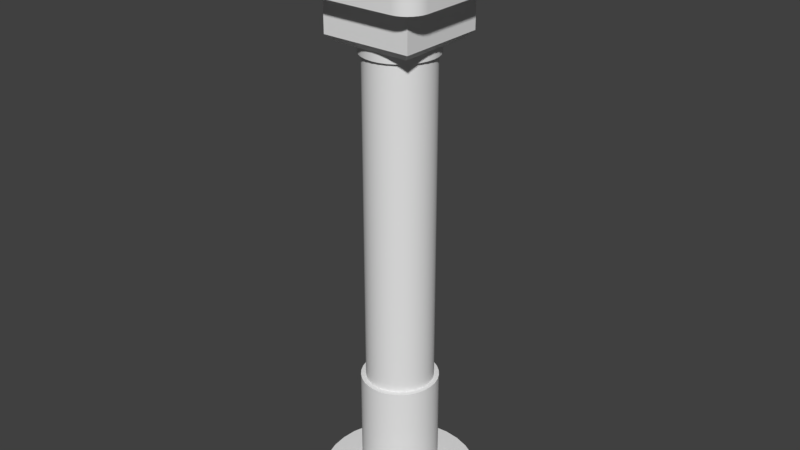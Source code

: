 # Source: Standing_Button.blend  (saved by Blender 2.78.0; exported with 4.5.12 LTS)
import bpy
from mathutils import Matrix  # noqa: F401  (used for matrix-valued properties, if any)

bpy.ops.wm.read_factory_settings(use_empty=True)
scene = bpy.context.scene
scene.name = 'Scene'

# ---- collections
col_collection_1 = bpy.data.collections.new('Collection 1'); scene.collection.children.link(col_collection_1)

# ---- materials (node trees are filled in below, after node groups)
mat_black_metal = bpy.data.materials.new('Black Metal')
mat_black_metal.alpha_threshold = 0.0
mat_black_metal.roughness = 0.5
mat_red_button = bpy.data.materials.new('Red Button')
mat_red_button.alpha_threshold = 0.0
mat_red_button.roughness = 0.5
mat_metal_2 = bpy.data.materials.new('metal 2')
mat_metal_2.alpha_threshold = 0.0
mat_metal_2.roughness = 0.5

# ---- node groups
ng_auto_smooth = bpy.data.node_groups.new('Auto Smooth', 'GeometryNodeTree')
_s = ng_auto_smooth.interface.new_socket(name='Geometry', in_out='OUTPUT', socket_type='NodeSocketGeometry')
_s = ng_auto_smooth.interface.new_socket(name='Geometry', in_out='INPUT', socket_type='NodeSocketGeometry')
_s = ng_auto_smooth.interface.new_socket(name='Angle', in_out='INPUT', socket_type='NodeSocketFloat')
_s.subtype = 'ANGLE'
_s.min_value = 0.0
_s.max_value = 3.142
ng_auto_smooth.is_modifier = True
_N = ng_auto_smooth.nodes; _L = ng_auto_smooth.links
n0 = _N.new('NodeGroupOutput'); n0.name = 'Group Output'; n0.location = (480, -100)
n1 = _N.new('NodeGroupInput'); n1.name = 'Group Input'; n1.location = (-420, -300)
n2 = _N.new('NodeGroupInput'); n2.name = 'Group Input.001'; n2.location = (-60, -100)
n3 = _N.new('GeometryNodeSetShadeSmooth'); n3.name = 'Set Shade Smooth'; n3.location = (120, -100)
n3.domain = 'EDGE'
n4 = _N.new('GeometryNodeSetShadeSmooth'); n4.name = 'Set Shade Smooth.001'; n4.location = (300, -100)
n5 = _N.new('GeometryNodeInputMeshEdgeAngle'); n5.name = 'Edge Angle'; n5.location = (-420, -220)
n6 = _N.new('GeometryNodeInputEdgeSmooth'); n6.name = 'Is Edge Smooth'; n6.location = (-60, -160)
n7 = _N.new('GeometryNodeInputShadeSmooth'); n7.name = 'Is Face Smooth'; n7.location = (-240, -340)
n8 = _N.new('FunctionNodeBooleanMath'); n8.name = 'Boolean Math'; n8.location = (-60, -220)
n9 = _N.new('FunctionNodeCompare'); n9.name = 'Compare'; n9.location = (-240, -180)
n9.operation = 'LESS_EQUAL'
_L.new(n5.outputs[0], n9.inputs[0])
_L.new(n4.outputs[0], n0.inputs[0])
_L.new(n1.outputs[1], n9.inputs[1])
_L.new(n9.outputs[0], n8.inputs[0])
_L.new(n7.outputs[0], n8.inputs[1])
_L.new(n2.outputs[0], n3.inputs[0])
_L.new(n6.outputs[0], n3.inputs[1])
_L.new(n3.outputs[0], n4.inputs[0])
_L.new(n8.outputs[0], n3.inputs[2])
n0.is_active_output = True

# ---- material node trees
mat_black_metal.use_nodes = True; mat_black_metal.node_tree.nodes.clear()
_N = mat_black_metal.node_tree.nodes; _L = mat_black_metal.node_tree.links
n0 = _N.new('ShaderNodeOutputMaterial'); n0.name = 'Material Output'; n0.location = (300, 300)
n1 = _N.new('ShaderNodeBsdfDiffuse'); n1.name = 'Diffuse BSDF'; n1.location = (10, 300)
n1.inputs[0].default_value = (0.07324, 0.07324, 0.07324, 1.0)
_L.new(n1.outputs[0], n0.inputs[0])
n0.is_active_output = True
mat_red_button.use_nodes = True; mat_red_button.node_tree.nodes.clear()
_N = mat_red_button.node_tree.nodes; _L = mat_red_button.node_tree.links
n0 = _N.new('ShaderNodeOutputMaterial'); n0.name = 'Material Output'; n0.location = (300, 300)
n1 = _N.new('ShaderNodeBsdfDiffuse'); n1.name = 'Diffuse BSDF'; n1.location = (10, 300)
n1.inputs[0].default_value = (0.8, 0.01848, 0.01848, 1.0)
_L.new(n1.outputs[0], n0.inputs[0])
n0.is_active_output = True
mat_metal_2.use_nodes = True; mat_metal_2.node_tree.nodes.clear()
_N = mat_metal_2.node_tree.nodes; _L = mat_metal_2.node_tree.links
n0 = _N.new('ShaderNodeOutputMaterial'); n0.name = 'Material Output'; n0.location = (300, 300)
n1 = _N.new('ShaderNodeBsdfDiffuse'); n1.name = 'Diffuse BSDF'; n1.location = (10, 300)
_L.new(n1.outputs[0], n0.inputs[0])
n0.is_active_output = True

# ---- world
world_world = bpy.data.worlds.new('World'); scene.world = world_world
world_world.color = (0.05088, 0.05088, 0.05088)
world_world.use_sun_shadow = False
world_world.sun_shadow_jitter_overblur = 0.0
world_world.cycles.sampling_method = 'MANUAL'

# ---- meshes
me_cylinder_001 = bpy.data.meshes.new('Cylinder.001')
me_cylinder_001.from_pydata([(0.0, 0.2942, -0.03321), (0.0, 0.2942, 0.03321), (0.05739, 0.2885, -0.03321), (0.05739, 0.2885, 0.03321), (0.1126, 0.2718, -0.03321), (0.1126, 0.2718, 0.03321), (0.1634, 0.2446, -0.03321), (0.1634, 0.2446, 0.03321), (0.208, 0.208, -0.03321), (0.208, 0.208, 0.03321), (0.2446, 0.1634, -0.03321), (0.2446, 0.1634, 0.03321), (0.2718, 0.1126, -0.03321), (0.2718, 0.1126, 0.03321), (0.2885, 0.05739, -0.03321), (0.2885, 0.05739, 0.03321), (0.2942, 2.221e-08, -0.03321), (0.2942, 2.221e-08, 0.03321), (0.2885, -0.05739, -0.03321), (0.2885, -0.05739, 0.03321), (0.2718, -0.1126, -0.03321), (0.2718, -0.1126, 0.03321), (0.2446, -0.1634, -0.03321), (0.2446, -0.1634, 0.03321), (0.208, -0.208, -0.03321), (0.208, -0.208, 0.03321), (0.1634, -0.2446, -0.03321), (0.1634, -0.2446, 0.03321), (0.1126, -0.2718, -0.03321), (0.1126, -0.2718, 0.03321), (0.05739, -0.2885, -0.03321), (0.05739, -0.2885, 0.03321), (-9.586e-08, -0.2942, -0.03321), (-9.586e-08, -0.2942, 0.03321), (-0.0574, -0.2885, -0.03321), (-0.0574, -0.2885, 0.03321), (-0.1126, -0.2718, -0.03321), (-0.1126, -0.2718, 0.03321), (-0.1634, -0.2446, -0.03321), (-0.1634, -0.2446, 0.03321), (-0.208, -0.208, -0.03321), (-0.208, -0.208, 0.03321), (-0.2446, -0.1634, -0.03321), (-0.2446, -0.1634, 0.03321), (-0.2718, -0.1126, -0.03321), (-0.2718, -0.1126, 0.03321), (-0.2885, -0.05739, -0.03321), (-0.2885, -0.05739, 0.03321), (-0.2942, 2.841e-07, -0.03321), (-0.2942, 2.841e-07, 0.03321), (-0.2885, 0.0574, -0.03321), (-0.2885, 0.0574, 0.03321), (-0.2718, 0.1126, -0.03321), (-0.2718, 0.1126, 0.03321), (-0.2446, 0.1634, -0.03321), (-0.2446, 0.1634, 0.03321), (-0.208, 0.208, -0.03321), (-0.208, 0.208, 0.03321), (-0.1634, 0.2446, -0.03321), (-0.1634, 0.2446, 0.03321), (-0.1126, 0.2718, -0.03321), (-0.1126, 0.2718, 0.03321), (-0.05739, 0.2885, -0.03321), (-0.05739, 0.2885, 0.03321), (0.04847, 0.2437, 0.03321), (5.485e-09, 0.2485, 0.03321), (0.09508, 0.2295, 0.03321), (0.138, 0.2066, 0.03321), (0.1757, 0.1757, 0.03321), (0.2066, 0.138, 0.03321), (0.2295, 0.09508, 0.03321), (0.2437, 0.04847, 0.03321), (0.2485, 3.112e-08, 0.03321), (0.2437, -0.04847, 0.03321), (0.2295, -0.09508, 0.03321), (0.2066, -0.138, 0.03321), (0.1757, -0.1757, 0.03321), (0.138, -0.2066, 0.03321), (0.09508, -0.2295, 0.03321), (0.04847, -0.2437, 0.03321), (-7.547e-08, -0.2485, 0.03321), (-0.04847, -0.2437, 0.03321), (-0.09508, -0.2295, 0.03321), (-0.138, -0.2066, 0.03321), (-0.1757, -0.1757, 0.03321), (-0.2066, -0.138, 0.03321), (-0.2295, -0.09508, 0.03321), (-0.2437, -0.04847, 0.03321), (-0.2485, 2.523e-07, 0.03321), (-0.2437, 0.04847, 0.03321), (-0.2295, 0.09508, 0.03321), (-0.2066, 0.138, 0.03321), (-0.1757, 0.1757, 0.03321), (-0.138, 0.2066, 0.03321), (-0.09508, 0.2295, 0.03321), (-0.04847, 0.2437, 0.03321), (0.04602, 0.2314, 0.07215), (6.961e-09, 0.2359, 0.07215), (0.09027, 0.2179, 0.07215), (0.1311, 0.1961, 0.07215), (0.1668, 0.1668, 0.07215), (0.1961, 0.1311, 0.07215), (0.2179, 0.09027, 0.07215), (0.2314, 0.04602, 0.07215), (0.2359, 3.395e-08, 0.07215), (0.2314, -0.04602, 0.07215), (0.2179, -0.09027, 0.07215), (0.1961, -0.1311, 0.07215), (0.1668, -0.1668, 0.07215), (0.1311, -0.1961, 0.07215), (0.09027, -0.2179, 0.07215), (0.04602, -0.2314, 0.07215), (-6.99e-08, -0.2359, 0.07215), (-0.04602, -0.2314, 0.07215), (-0.09027, -0.2179, 0.07215), (-0.1311, -0.1961, 0.07215), (-0.1668, -0.1668, 0.07215), (-0.1961, -0.1311, 0.07215), (-0.2179, -0.09027, 0.07215), (-0.2314, -0.04602, 0.07215), (-0.2359, 2.439e-07, 0.07215), (-0.2314, 0.04602, 0.07215), (-0.2179, 0.09027, 0.07215), (-0.1961, 0.1311, 0.07215), (-0.1668, 0.1668, 0.07215), (-0.1311, 0.1961, 0.07215), (-0.09027, 0.2179, 0.07215), (-0.04602, 0.2314, 0.07215), (0.03995, 0.2008, 0.07215), (1.014e-08, 0.2048, 0.07215), (0.07837, 0.1892, 0.07215), (0.1138, 0.1703, 0.07215), (0.1448, 0.1448, 0.07215), (0.1703, 0.1138, 0.07215), (0.1892, 0.07837, 0.07215), (0.2008, 0.03995, 0.07215), (0.2048, 4.038e-08, 0.07215), (0.2008, -0.03995, 0.07215), (0.1892, -0.07837, 0.07215), (0.1703, -0.1138, 0.07215), (0.1448, -0.1448, 0.07215), (0.1138, -0.1703, 0.07215), (0.07837, -0.1892, 0.07215), (0.03995, -0.2008, 0.07215), (-5.658e-08, -0.2048, 0.07215), (-0.03995, -0.2008, 0.07215), (-0.07837, -0.1892, 0.07215), (-0.1138, -0.1703, 0.07215), (-0.1448, -0.1448, 0.07215), (-0.1703, -0.1138, 0.07215), (-0.1892, -0.07837, 0.07215), (-0.2008, -0.03995, 0.07215), (-0.2048, 2.227e-07, 0.07215), (-0.2008, 0.03995, 0.07215), (-0.1892, 0.07837, 0.07215), (-0.1703, 0.1138, 0.07215), (-0.1448, 0.1448, 0.07215), (-0.1138, 0.1703, 0.07215), (-0.07837, 0.1892, 0.07215), (-0.03995, 0.2008, 0.07215), (0.03995, 0.2008, 0.202), (1.014e-08, 0.2048, 0.202), (0.07837, 0.1892, 0.202), (0.1138, 0.1703, 0.202), (0.1448, 0.1448, 0.202), (0.1703, 0.1138, 0.202), (0.1892, 0.07837, 0.202), (0.2008, 0.03995, 0.202), (0.2048, 4.038e-08, 0.202), (0.2008, -0.03995, 0.202), (0.1892, -0.07837, 0.202), (0.1703, -0.1138, 0.202), (0.1448, -0.1448, 0.202), (0.1138, -0.1703, 0.202), (0.07837, -0.1892, 0.202), (0.03995, -0.2008, 0.202), (-5.658e-08, -0.2048, 0.202), (-0.03995, -0.2008, 0.202), (-0.07837, -0.1892, 0.202), (-0.1138, -0.1703, 0.202), (-0.1448, -0.1448, 0.202), (-0.1703, -0.1138, 0.202), (-0.1892, -0.07837, 0.202), (-0.2008, -0.03995, 0.202), (-0.2048, 2.227e-07, 0.202), (-0.2008, 0.03995, 0.202), (-0.1892, 0.07837, 0.202), (-0.1703, 0.1138, 0.202), (-0.1448, 0.1448, 0.202), (-0.1138, 0.1703, 0.202), (-0.07837, 0.1892, 0.202), (-0.03995, 0.2008, 0.202), (0.03332, 0.1675, 0.1971), (1.407e-08, 0.1708, 0.1971), (0.06537, 0.1578, 0.1971), (0.0949, 0.142, 0.1971), (0.1208, 0.1208, 0.1971), (0.142, 0.0949, 0.1971), (0.1578, 0.06537, 0.1971), (0.1675, 0.03332, 0.1971), (0.1708, 4.869e-08, 0.1971), (0.1675, -0.03332, 0.1971), (0.1578, -0.06537, 0.1971), (0.142, -0.0949, 0.1971), (0.1208, -0.1208, 0.1971), (0.0949, -0.142, 0.1971), (0.06537, -0.1578, 0.1971), (0.03332, -0.1675, 0.1971), (-4.158e-08, -0.1708, 0.1971), (-0.03332, -0.1675, 0.1971), (-0.06537, -0.1578, 0.1971), (-0.0949, -0.142, 0.1971), (-0.1208, -0.1208, 0.1971), (-0.142, -0.0949, 0.1971), (-0.1578, -0.06537, 0.1971), (-0.1675, -0.03332, 0.1971), (-0.1708, 2.007e-07, 0.1971), (-0.1675, 0.03332, 0.1971), (-0.1578, 0.06537, 0.1971), (-0.142, 0.0949, 0.1971), (-0.1208, 0.1208, 0.1971), (-0.0949, 0.142, 0.1971), (-0.06537, 0.1578, 0.1971), (-0.03332, 0.1675, 0.1971), (0.02515, 0.1264, 0.1949), (1.665e-08, 0.1289, 0.1949), (0.04933, 0.1191, 0.1949), (0.07162, 0.1072, 0.1949), (0.09116, 0.09116, 0.1949), (0.1072, 0.07162, 0.1949), (0.1191, 0.04933, 0.1949), (0.1264, 0.02515, 0.1949), (0.1289, 5.932e-08, 0.1949), (0.1264, -0.02515, 0.1949), (0.1191, -0.04933, 0.1949), (0.1072, -0.07162, 0.1949), (0.09116, -0.09116, 0.1949), (0.07162, -0.1072, 0.1949), (0.04933, -0.1191, 0.1949), (0.02515, -0.1264, 0.1949), (-2.535e-08, -0.1289, 0.1949), (-0.02515, -0.1264, 0.1949), (-0.04933, -0.1191, 0.1949), (-0.07162, -0.1072, 0.1949), (-0.09116, -0.09116, 0.1949), (-0.1072, -0.07162, 0.1949), (-0.1191, -0.04933, 0.1949), (-0.1264, -0.02515, 0.1949), (-0.1289, 1.741e-07, 0.1949), (-0.1264, 0.02515, 0.1949), (-0.1191, 0.04933, 0.1949), (-0.1072, 0.07162, 0.1949), (-0.09116, 0.09116, 0.1949), (-0.07162, 0.1072, 0.1949), (-0.04933, 0.1191, 0.1949), (-0.02515, 0.1264, 0.1949), (0.01653, 0.08312, 0.1942), (2.165e-08, 0.08475, 0.1942), (0.03243, 0.0783, 0.1942), (0.04708, 0.07047, 0.1942), (0.05993, 0.05993, 0.1942), (0.07047, 0.04708, 0.1942), (0.0783, 0.03243, 0.1942), (0.08312, 0.01653, 0.1942), (0.08475, 7.035e-08, 0.1942), (0.08312, -0.01653, 0.1942), (0.0783, -0.03243, 0.1942), (0.07047, -0.04708, 0.1942), (0.05993, -0.05993, 0.1942), (0.04708, -0.07047, 0.1942), (0.03243, -0.0783, 0.1942), (0.01653, -0.08312, 0.1942), (-5.966e-09, -0.08475, 0.1942), (-0.01653, -0.08312, 0.1942), (-0.03243, -0.0783, 0.1942), (-0.04708, -0.07047, 0.1942), (-0.05993, -0.05993, 0.1942), (-0.07047, -0.04708, 0.1942), (-0.0783, -0.03243, 0.1942), (-0.08312, -0.01653, 0.1942), (-0.08475, 1.458e-07, 0.1942), (-0.08312, 0.01653, 0.1942), (-0.0783, 0.03243, 0.1942), (-0.07047, 0.04708, 0.1942), (-0.05993, 0.05993, 0.1942), (-0.04708, 0.07047, 0.1942), (-0.03243, 0.0783, 0.1942), (-0.01653, 0.08312, 0.1942)], [], [(0, 1, 3, 2), (2, 3, 5, 4), (4, 5, 7, 6), (6, 7, 9, 8), (8, 9, 11, 10), (10, 11, 13, 12), (12, 13, 15, 14), (14, 15, 17, 16), (16, 17, 19, 18), (18, 19, 21, 20), (20, 21, 23, 22), (22, 23, 25, 24), (24, 25, 27, 26), (26, 27, 29, 28), (28, 29, 31, 30), (30, 31, 33, 32), (32, 33, 35, 34), (34, 35, 37, 36), (36, 37, 39, 38), (38, 39, 41, 40), (40, 41, 43, 42), (42, 43, 45, 44), (44, 45, 47, 46), (46, 47, 49, 48), (48, 49, 51, 50), (50, 51, 53, 52), (52, 53, 55, 54), (54, 55, 57, 56), (56, 57, 59, 58), (58, 59, 61, 60), (1, 63, 95, 65), (60, 61, 63, 62), (62, 63, 1, 0), (91, 90, 122, 123), (21, 19, 73, 74), (39, 37, 82, 83), (57, 55, 91, 92), (13, 11, 69, 70), (31, 29, 78, 79), (49, 47, 87, 88), (5, 3, 64, 66), (23, 21, 74, 75), (41, 39, 83, 84), (59, 57, 92, 93), (15, 13, 70, 71), (33, 31, 79, 80), (51, 49, 88, 89), (7, 5, 66, 67), (25, 23, 75, 76), (43, 41, 84, 85), (61, 59, 93, 94), (17, 15, 71, 72), (35, 33, 80, 81), (53, 51, 89, 90), (9, 7, 67, 68), (27, 25, 76, 77), (45, 43, 85, 86), (63, 61, 94, 95), (19, 17, 72, 73), (37, 35, 81, 82), (55, 53, 90, 91), (11, 9, 68, 69), (29, 27, 77, 78), (47, 45, 86, 87), (3, 1, 65, 64), (99, 98, 130, 131), (78, 77, 109, 110), (64, 65, 97, 96), (92, 91, 123, 124), (79, 78, 110, 111), (66, 64, 96, 98), (93, 92, 124, 125), (80, 79, 111, 112), (67, 66, 98, 99), (94, 93, 125, 126), (81, 80, 112, 113), (68, 67, 99, 100), (95, 94, 126, 127), (82, 81, 113, 114), (69, 68, 100, 101), (65, 95, 127, 97), (83, 82, 114, 115), (70, 69, 101, 102), (84, 83, 115, 116), (71, 70, 102, 103), (85, 84, 116, 117), (72, 71, 103, 104), (86, 85, 117, 118), (73, 72, 104, 105), (87, 86, 118, 119), (74, 73, 105, 106), (88, 87, 119, 120), (75, 74, 106, 107), (89, 88, 120, 121), (76, 75, 107, 108), (90, 89, 121, 122), (77, 76, 108, 109), (134, 133, 165, 166), (126, 125, 157, 158), (113, 112, 144, 145), (100, 99, 131, 132), (127, 126, 158, 159), (114, 113, 145, 146), (101, 100, 132, 133), (97, 127, 159, 129), (115, 114, 146, 147), (102, 101, 133, 134), (116, 115, 147, 148), (103, 102, 134, 135), (117, 116, 148, 149), (104, 103, 135, 136), (118, 117, 149, 150), (105, 104, 136, 137), (119, 118, 150, 151), (106, 105, 137, 138), (120, 119, 151, 152), (107, 106, 138, 139), (121, 120, 152, 153), (108, 107, 139, 140), (122, 121, 153, 154), (109, 108, 140, 141), (123, 122, 154, 155), (110, 109, 141, 142), (96, 97, 129, 128), (124, 123, 155, 156), (111, 110, 142, 143), (98, 96, 128, 130), (125, 124, 156, 157), (112, 111, 143, 144), (169, 168, 200, 201), (148, 147, 179, 180), (135, 134, 166, 167), (149, 148, 180, 181), (136, 135, 167, 168), (150, 149, 181, 182), (137, 136, 168, 169), (151, 150, 182, 183), (138, 137, 169, 170), (152, 151, 183, 184), (139, 138, 170, 171), (153, 152, 184, 185), (140, 139, 171, 172), (154, 153, 185, 186), (141, 140, 172, 173), (155, 154, 186, 187), (142, 141, 173, 174), (128, 129, 161, 160), (156, 155, 187, 188), (143, 142, 174, 175), (130, 128, 160, 162), (157, 156, 188, 189), (144, 143, 175, 176), (131, 130, 162, 163), (158, 157, 189, 190), (145, 144, 176, 177), (132, 131, 163, 164), (159, 158, 190, 191), (146, 145, 177, 178), (133, 132, 164, 165), (129, 159, 191, 161), (147, 146, 178, 179), (204, 203, 235, 236), (183, 182, 214, 215), (170, 169, 201, 202), (184, 183, 215, 216), (171, 170, 202, 203), (185, 184, 216, 217), (172, 171, 203, 204), (186, 185, 217, 218), (173, 172, 204, 205), (187, 186, 218, 219), (174, 173, 205, 206), (160, 161, 193, 192), (188, 187, 219, 220), (175, 174, 206, 207), (162, 160, 192, 194), (189, 188, 220, 221), (176, 175, 207, 208), (163, 162, 194, 195), (190, 189, 221, 222), (177, 176, 208, 209), (164, 163, 195, 196), (191, 190, 222, 223), (178, 177, 209, 210), (165, 164, 196, 197), (161, 191, 223, 193), (179, 178, 210, 211), (166, 165, 197, 198), (180, 179, 211, 212), (167, 166, 198, 199), (181, 180, 212, 213), (168, 167, 199, 200), (182, 181, 213, 214), (239, 238, 270, 271), (218, 217, 249, 250), (205, 204, 236, 237), (219, 218, 250, 251), (206, 205, 237, 238), (192, 193, 225, 224), (220, 219, 251, 252), (207, 206, 238, 239), (194, 192, 224, 226), (221, 220, 252, 253), (208, 207, 239, 240), (195, 194, 226, 227), (222, 221, 253, 254), (209, 208, 240, 241), (196, 195, 227, 228), (223, 222, 254, 255), (210, 209, 241, 242), (197, 196, 228, 229), (193, 223, 255, 225), (211, 210, 242, 243), (198, 197, 229, 230), (212, 211, 243, 244), (199, 198, 230, 231), (213, 212, 244, 245), (200, 199, 231, 232), (214, 213, 245, 246), (201, 200, 232, 233), (215, 214, 246, 247), (202, 201, 233, 234), (216, 215, 247, 248), (203, 202, 234, 235), (217, 216, 248, 249), (256, 257, 287, 286, 285, 284, 283, 282, 281, 280, 279, 278, 277, 276, 275, 274, 273, 272, 271, 270, 269, 268, 267, 266, 265, 264, 263, 262, 261, 260, 259, 258), (226, 224, 256, 258), (253, 252, 284, 285), (240, 239, 271, 272), (227, 226, 258, 259), (254, 253, 285, 286), (241, 240, 272, 273), (228, 227, 259, 260), (255, 254, 286, 287), (242, 241, 273, 274), (229, 228, 260, 261), (225, 255, 287, 257), (243, 242, 274, 275), (230, 229, 261, 262), (244, 243, 275, 276), (231, 230, 262, 263), (245, 244, 276, 277), (232, 231, 263, 264), (246, 245, 277, 278), (233, 232, 264, 265), (247, 246, 278, 279), (234, 233, 265, 266), (248, 247, 279, 280), (235, 234, 266, 267), (249, 248, 280, 281), (236, 235, 267, 268), (250, 249, 281, 282), (237, 236, 268, 269), (251, 250, 282, 283), (238, 237, 269, 270), (224, 225, 257, 256), (252, 251, 283, 284)])
me_cylinder_001.polygons.foreach_set('use_smooth', [True] * 257)
me_cylinder_001.polygons.foreach_set('material_index', [0, 0, 0, 0, 0, 0, 0, 0, 0, 0, 0, 0, 0, 0, 0, 0, 0, 0, 0, 0, 0, 0, 0, 0, 0, 0, 0, 0, 0, 0, 0, 0, 0, 0, 0, 0, 0, 0, 0, 0, 0, 0, 0, 0, 0, 0, 0, 0, 0, 0, 0, 0, 0, 0, 0, 0, 0, 0, 0, 0, 0, 0, 0, 0, 0, 0, 0, 0, 0, 0, 0, 0, 0, 0, 0, 0, 0, 0, 0, 0, 0, 0, 0, 0, 0, 0, 0, 0, 0, 0, 0, 0, 0, 0, 0, 0, 0, 1, 0, 0, 0, 0, 0, 0, 0, 0, 0, 0, 0, 0, 0, 0, 0, 0, 0, 0, 0, 0, 0, 0, 0, 0, 0, 0, 0, 0, 0, 0, 0, 1, 1, 1, 1, 1, 1, 1, 1, 1, 1, 1, 1, 1, 1, 1, 1, 1, 1, 1, 1, 1, 1, 1, 1, 1, 1, 1, 1, 1, 1, 1, 1, 1, 1, 1, 1, 1, 1, 1, 1, 1, 1, 1, 1, 1, 1, 1, 1, 1, 1, 1, 1, 1, 1, 1, 1, 1, 1, 1, 1, 1, 1, 1, 1, 1, 1, 1, 1, 1, 1, 1, 1, 1, 1, 1, 1, 1, 1, 1, 1, 1, 1, 1, 1, 1, 1, 1, 1, 1, 1, 1, 1, 1, 1, 1, 1, 1, 1, 1, 1, 1, 1, 1, 1, 1, 1, 1, 1, 1, 1, 1, 1, 1, 1, 1, 1, 1, 1, 1, 1, 1, 1, 1, 1, 1, 1, 1, 1])
_k = set([(0, 2), (0, 62), (1, 3), (1, 63), (2, 4), (3, 5), (4, 6), (5, 7), (6, 8), (7, 9), (8, 10), (9, 11), (10, 12), (11, 13), (12, 14), (13, 15), (14, 16), (15, 17), (16, 18), (17, 19), (18, 20), (19, 21), (20, 22), (21, 23), (22, 24), (23, 25), (24, 26), (25, 27), (26, 28), (27, 29), (28, 30), (29, 31), (30, 32), (31, 33), (32, 34), (33, 35), (34, 36), (35, 37), (36, 38), (37, 39), (38, 40), (39, 41), (40, 42), (41, 43), (42, 44), (43, 45), (44, 46), (45, 47), (46, 48), (47, 49), (48, 50), (49, 51), (50, 52), (51, 53), (52, 54), (53, 55), (54, 56), (55, 57), (56, 58), (57, 59), (58, 60), (59, 61), (60, 62), (61, 63), (64, 65), (64, 66), (65, 95), (66, 67), (67, 68), (68, 69), (69, 70), (70, 71), (71, 72), (72, 73), (73, 74), (74, 75), (75, 76), (76, 77), (77, 78), (78, 79), (79, 80), (80, 81), (81, 82), (82, 83), (83, 84), (84, 85), (85, 86), (86, 87), (87, 88), (88, 89), (89, 90), (90, 91), (91, 92), (92, 93), (93, 94), (94, 95), (96, 97), (96, 98), (97, 127), (98, 99), (99, 100), (100, 101), (101, 102), (102, 103), (103, 104), (104, 105), (105, 106), (106, 107), (107, 108), (108, 109), (109, 110), (110, 111), (111, 112), (112, 113), (113, 114), (114, 115), (115, 116), (116, 117), (117, 118), (118, 119), (119, 120), (120, 121), (121, 122), (122, 123), (123, 124), (124, 125), (125, 126), (126, 127), (128, 129), (128, 130), (129, 159), (130, 131), (131, 132), (132, 133), (133, 134), (134, 135), (135, 136), (136, 137), (137, 138), (138, 139), (139, 140), (140, 141), (141, 142), (142, 143), (143, 144), (144, 145), (145, 146), (146, 147), (147, 148), (148, 149), (149, 150), (150, 151), (151, 152), (152, 153), (153, 154), (154, 155), (155, 156), (156, 157), (157, 158), (158, 159), (160, 161), (160, 162), (161, 191), (162, 163), (163, 164), (164, 165), (165, 166), (166, 167), (167, 168), (168, 169), (169, 170), (170, 171), (171, 172), (172, 173), (173, 174), (174, 175), (175, 176), (176, 177), (177, 178), (178, 179), (179, 180), (180, 181), (181, 182), (182, 183), (183, 184), (184, 185), (185, 186), (186, 187), (187, 188), (188, 189), (189, 190), (190, 191)])
me_cylinder_001.attributes.new('sharp_edge', 'BOOLEAN', 'EDGE').data.foreach_set('value', [ (min(e.vertices), max(e.vertices)) in _k for e in me_cylinder_001.edges])
_k = {(0, 2): 1.0, (1, 3): 1.0, (2, 4): 1.0, (3, 5): 1.0, (4, 6): 1.0, (5, 7): 1.0, (6, 8): 1.0, (7, 9): 1.0, (8, 10): 1.0, (9, 11): 1.0, (10, 12): 1.0, (11, 13): 1.0, (12, 14): 1.0, (13, 15): 1.0, (14, 16): 1.0, (15, 17): 1.0, (16, 18): 1.0, (17, 19): 1.0, (18, 20): 1.0, (19, 21): 1.0, (20, 22): 1.0, (21, 23): 1.0, (22, 24): 1.0, (23, 25): 1.0, (24, 26): 1.0, (25, 27): 1.0, (26, 28): 1.0, (27, 29): 1.0, (28, 30): 1.0, (29, 31): 1.0, (30, 32): 1.0, (31, 33): 1.0, (32, 34): 1.0, (33, 35): 1.0, (34, 36): 1.0, (35, 37): 1.0, (36, 38): 1.0, (37, 39): 1.0, (38, 40): 1.0, (39, 41): 1.0, (40, 42): 1.0, (41, 43): 1.0, (42, 44): 1.0, (43, 45): 1.0, (44, 46): 1.0, (45, 47): 1.0, (46, 48): 1.0, (47, 49): 1.0, (48, 50): 1.0, (49, 51): 1.0, (50, 52): 1.0, (51, 53): 1.0, (52, 54): 1.0, (53, 55): 1.0, (54, 56): 1.0, (55, 57): 1.0, (56, 58): 1.0, (57, 59): 1.0, (58, 60): 1.0, (59, 61): 1.0, (60, 62): 1.0, (61, 63): 1.0, (0, 62): 1.0, (1, 63): 1.0, (64, 65): 1.0, (64, 66): 1.0, (66, 67): 1.0, (67, 68): 1.0, (68, 69): 1.0, (69, 70): 1.0, (70, 71): 1.0, (71, 72): 1.0, (72, 73): 1.0, (73, 74): 1.0, (74, 75): 1.0, (75, 76): 1.0, (76, 77): 1.0, (77, 78): 1.0, (78, 79): 1.0, (79, 80): 1.0, (80, 81): 1.0, (81, 82): 1.0, (82, 83): 1.0, (83, 84): 1.0, (84, 85): 1.0, (85, 86): 1.0, (86, 87): 1.0, (87, 88): 1.0, (88, 89): 1.0, (89, 90): 1.0, (90, 91): 1.0, (91, 92): 1.0, (92, 93): 1.0, (93, 94): 1.0, (94, 95): 1.0, (65, 95): 1.0, (96, 97): 1.0, (96, 98): 1.0, (98, 99): 1.0, (99, 100): 1.0, (100, 101): 1.0, (101, 102): 1.0, (102, 103): 1.0, (103, 104): 1.0, (104, 105): 1.0, (105, 106): 1.0, (106, 107): 1.0, (107, 108): 1.0, (108, 109): 1.0, (109, 110): 1.0, (110, 111): 1.0, (111, 112): 1.0, (112, 113): 1.0, (113, 114): 1.0, (114, 115): 1.0, (115, 116): 1.0, (116, 117): 1.0, (117, 118): 1.0, (118, 119): 1.0, (119, 120): 1.0, (120, 121): 1.0, (121, 122): 1.0, (122, 123): 1.0, (123, 124): 1.0, (124, 125): 1.0, (125, 126): 1.0, (126, 127): 1.0, (97, 127): 1.0, (128, 129): 1.0, (128, 130): 1.0, (130, 131): 1.0, (131, 132): 1.0, (132, 133): 1.0, (133, 134): 1.0, (134, 135): 1.0, (135, 136): 1.0, (136, 137): 1.0, (137, 138): 1.0, (138, 139): 1.0, (139, 140): 1.0, (140, 141): 1.0, (141, 142): 1.0, (142, 143): 1.0, (143, 144): 1.0, (144, 145): 1.0, (145, 146): 1.0, (146, 147): 1.0, (147, 148): 1.0, (148, 149): 1.0, (149, 150): 1.0, (150, 151): 1.0, (151, 152): 1.0, (152, 153): 1.0, (153, 154): 1.0, (154, 155): 1.0, (155, 156): 1.0, (156, 157): 1.0, (157, 158): 1.0, (158, 159): 1.0, (129, 159): 1.0, (160, 161): 1.0, (160, 162): 1.0, (162, 163): 1.0, (163, 164): 1.0, (164, 165): 1.0, (165, 166): 1.0, (166, 167): 1.0, (167, 168): 1.0, (168, 169): 1.0, (169, 170): 1.0, (170, 171): 1.0, (171, 172): 1.0, (172, 173): 1.0, (173, 174): 1.0, (174, 175): 1.0, (175, 176): 1.0, (176, 177): 1.0, (177, 178): 1.0, (178, 179): 1.0, (179, 180): 1.0, (180, 181): 1.0, (181, 182): 1.0, (182, 183): 1.0, (183, 184): 1.0, (184, 185): 1.0, (185, 186): 1.0, (186, 187): 1.0, (187, 188): 1.0, (188, 189): 1.0, (189, 190): 1.0, (190, 191): 1.0, (161, 191): 1.0}
me_cylinder_001.attributes.new('crease_edge', 'FLOAT', 'EDGE').data.foreach_set('value', [_k.get((min(e.vertices), max(e.vertices)), 0.0) for e in me_cylinder_001.edges])
me_cylinder_001.materials.append(mat_black_metal)
me_cylinder_001.materials.append(mat_red_button)
me_cylinder_001.use_remesh_preserve_volume = False
me_cylinder_001.use_remesh_preserve_attributes = False
me_cylinder_001.use_mirror_vertex_groups = False
me_cylinder_001.update()
me_cube = bpy.data.meshes.new('Cube')
me_cube.from_pydata([(-0.2392, -0.2392, 0.07619), (-0.2392, 0.2392, 0.07619), (0.2392, -0.2392, 0.07619), (0.2392, 0.2392, 0.07619), (-0.2378, -0.3461, 0.07619), (-0.3461, -0.2378, 0.07619), (-0.2695, -0.2695, 0.07619), (-0.2619, -0.3434, 0.07619), (-0.2848, -0.3353, 0.07619), (-0.3053, -0.3224, 0.07619), (-0.3224, -0.3053, 0.07619), (-0.3353, -0.2848, 0.07619), (-0.3434, -0.2619, 0.07619), (-0.3461, 0.2378, 0.07619), (-0.2378, 0.3461, 0.07619), (-0.2695, 0.2695, 0.07619), (-0.3434, 0.2619, 0.07619), (-0.3353, 0.2848, 0.07619), (-0.3224, 0.3053, 0.07619), (-0.3053, 0.3224, 0.07619), (-0.2848, 0.3353, 0.07619), (-0.2619, 0.3434, 0.07619), (0.2378, 0.3461, 0.07619), (0.3461, 0.2378, 0.07619), (0.2695, 0.2695, 0.07619), (0.2619, 0.3434, 0.07619), (0.2848, 0.3353, 0.07619), (0.3053, 0.3224, 0.07619), (0.3224, 0.3053, 0.07619), (0.3353, 0.2848, 0.07619), (0.3434, 0.2619, 0.07619), (0.3461, -0.2378, 0.07619), (0.2378, -0.3461, 0.07619), (0.2695, -0.2695, 0.07619), (0.3434, -0.2619, 0.07619), (0.3353, -0.2848, 0.07619), (0.3224, -0.3053, 0.07619), (0.3053, -0.3224, 0.07619), (0.2848, -0.3353, 0.07619), (0.2619, -0.3434, 0.07619), (-0.3461, -0.2378, 0.2307), (-0.2378, -0.3461, 0.2307), (-0.3434, -0.2619, 0.2307), (-0.3353, -0.2848, 0.2307), (-0.3224, -0.3053, 0.2307), (-0.3053, -0.3224, 0.2307), (-0.2848, -0.3353, 0.2307), (-0.2619, -0.3434, 0.2307), (-0.2378, 0.3461, 0.2307), (-0.3461, 0.2378, 0.2307), (-0.2619, 0.3434, 0.2307), (-0.2848, 0.3353, 0.2307), (-0.3053, 0.3224, 0.2307), (-0.3224, 0.3053, 0.2307), (-0.3353, 0.2848, 0.2307), (-0.3434, 0.2619, 0.2307), (0.3461, 0.2378, 0.2307), (0.2378, 0.3461, 0.2307), (0.3434, 0.2619, 0.2307), (0.3353, 0.2848, 0.2307), (0.3224, 0.3053, 0.2307), (0.3053, 0.3224, 0.2307), (0.2848, 0.3353, 0.2307), (0.2619, 0.3434, 0.2307), (0.2378, -0.3461, 0.2307), (0.3461, -0.2378, 0.2307), (0.2619, -0.3434, 0.2307), (0.2848, -0.3353, 0.2307), (0.3053, -0.3224, 0.2307), (0.3224, -0.3053, 0.2307), (0.3353, -0.2848, 0.2307), (0.3434, -0.2619, 0.2307), (-0.2036, -0.2036, -0.1593), (-0.2392, -0.2392, -0.1236), (-0.2036, 0.2036, -0.1593), (-0.2392, 0.2392, -0.1236), (0.2036, -0.2036, -0.1593), (0.2392, -0.2392, -0.1236), (0.2036, 0.2036, -0.1593), (0.2392, 0.2392, -0.1236)], [], [(77, 2, 0, 73), (79, 3, 2, 77), (75, 1, 3, 79), (73, 0, 1, 75), (22, 14, 48, 57), (56, 58, 59, 60, 61, 62, 63, 57, 48, 50, 51, 52, 53, 54, 55, 49, 40, 42, 43, 44, 45, 46, 47, 41, 64, 66, 67, 68, 69, 70, 71, 65), (31, 23, 56, 65), (4, 32, 64, 41), (13, 5, 40, 49), (3, 1, 15, 14, 22, 24), (0, 2, 33, 32, 4, 6), (2, 3, 24, 23, 31, 33), (4, 7, 6), (7, 8, 6), (8, 9, 6), (9, 10, 6), (10, 11, 6), (11, 12, 6), (12, 5, 6), (13, 16, 15), (16, 17, 15), (17, 18, 15), (18, 19, 15), (19, 20, 15), (20, 21, 15), (21, 14, 15), (22, 25, 24), (25, 26, 24), (26, 27, 24), (27, 28, 24), (28, 29, 24), (29, 30, 24), (30, 23, 24), (31, 34, 33), (34, 35, 33), (35, 36, 33), (36, 37, 33), (37, 38, 33), (38, 39, 33), (39, 32, 33), (22, 57, 63, 25), (25, 63, 62, 26), (26, 62, 61, 27), (27, 61, 60, 28), (28, 60, 59, 29), (29, 59, 58, 30), (30, 58, 56, 23), (64, 32, 39, 66), (66, 39, 38, 67), (67, 38, 37, 68), (68, 37, 36, 69), (69, 36, 35, 70), (70, 35, 34, 71), (71, 34, 31, 65), (4, 41, 47, 7), (7, 47, 46, 8), (8, 46, 45, 9), (9, 45, 44, 10), (10, 44, 43, 11), (11, 43, 42, 12), (12, 42, 40, 5), (48, 14, 21, 50), (50, 21, 20, 51), (51, 20, 19, 52), (52, 19, 18, 53), (53, 18, 17, 54), (54, 17, 16, 55), (55, 16, 13, 49), (1, 0, 6, 5, 13, 15), (74, 72, 73, 75), (78, 74, 75, 79), (76, 78, 79, 77), (72, 76, 77, 73), (74, 78, 76, 72)])
me_cube.polygons.foreach_set('use_smooth', [True] * 74)
_k = set([(0, 1), (0, 2), (0, 73), (1, 3), (1, 75), (2, 3), (2, 77), (3, 79), (4, 7), (4, 32), (5, 12), (5, 13), (7, 8), (8, 9), (9, 10), (10, 11), (11, 12), (13, 16), (14, 21), (14, 22), (16, 17), (17, 18), (18, 19), (19, 20), (20, 21), (22, 25), (23, 30), (23, 31), (25, 26), (26, 27), (27, 28), (28, 29), (29, 30), (31, 34), (32, 39), (34, 35), (35, 36), (36, 37), (37, 38), (38, 39), (40, 42), (40, 49), (41, 47), (41, 64), (42, 43), (43, 44), (44, 45), (45, 46), (46, 47), (48, 50), (48, 57), (49, 55), (50, 51), (51, 52), (52, 53), (53, 54), (54, 55), (56, 58), (56, 65), (57, 63), (58, 59), (59, 60), (60, 61), (61, 62), (62, 63), (64, 66), (65, 71), (66, 67), (67, 68), (68, 69), (69, 70), (70, 71), (72, 74), (72, 76), (73, 75), (73, 77), (74, 78), (75, 79), (76, 78), (77, 79)])
me_cube.attributes.new('sharp_edge', 'BOOLEAN', 'EDGE').data.foreach_set('value', [ (min(e.vertices), max(e.vertices)) in _k for e in me_cube.edges])
_k = {(0, 1): 1.0, (1, 3): 1.0, (2, 3): 1.0, (0, 2): 1.0, (4, 7): 1.0, (7, 8): 1.0, (8, 9): 1.0, (9, 10): 1.0, (10, 11): 1.0, (11, 12): 1.0, (5, 12): 1.0, (13, 16): 1.0, (16, 17): 1.0, (17, 18): 1.0, (18, 19): 1.0, (19, 20): 1.0, (20, 21): 1.0, (14, 21): 1.0, (22, 25): 1.0, (25, 26): 1.0, (26, 27): 1.0, (27, 28): 1.0, (28, 29): 1.0, (29, 30): 1.0, (23, 30): 1.0, (31, 34): 1.0, (34, 35): 1.0, (35, 36): 1.0, (36, 37): 1.0, (37, 38): 1.0, (38, 39): 1.0, (32, 39): 1.0, (57, 63): 1.0, (62, 63): 1.0, (61, 62): 1.0, (60, 61): 1.0, (59, 60): 1.0, (58, 59): 1.0, (56, 58): 1.0, (64, 66): 1.0, (66, 67): 1.0, (67, 68): 1.0, (68, 69): 1.0, (69, 70): 1.0, (70, 71): 1.0, (65, 71): 1.0, (41, 47): 1.0, (46, 47): 1.0, (45, 46): 1.0, (44, 45): 1.0, (43, 44): 1.0, (42, 43): 1.0, (40, 42): 1.0, (48, 50): 1.0, (50, 51): 1.0, (51, 52): 1.0, (52, 53): 1.0, (53, 54): 1.0, (54, 55): 1.0, (49, 55): 1.0, (5, 13): 1.0, (4, 32): 1.0, (41, 64): 1.0, (40, 49): 1.0, (14, 22): 1.0, (48, 57): 1.0, (23, 31): 1.0, (56, 65): 1.0, (72, 74): 1.0, (73, 75): 1.0, (74, 78): 1.0, (75, 79): 1.0, (76, 78): 1.0, (77, 79): 1.0, (72, 76): 1.0, (73, 77): 1.0, (0, 73): 1.0, (1, 75): 1.0, (2, 77): 1.0, (3, 79): 1.0}
me_cube.attributes.new('crease_edge', 'FLOAT', 'EDGE').data.foreach_set('value', [_k.get((min(e.vertices), max(e.vertices)), 0.0) for e in me_cube.edges])
_uv = me_cube.uv_layers.new(name='UVMap')
_uv.uv.foreach_set('vector', [1.0, 0.3011, 0.8727, 0.3011, 0.8727, 1.881e-08, 1.0, 0.0, 0.8727, 0.3011, 0.7455, 0.3011, 0.7455, 1.881e-08, 0.8727, 0.0, 0.718, 0.6041, 0.5907, 0.6041, 0.5907, 0.302, 0.718, 0.302, 0.568, 0.6041, 0.4408, 0.6041, 0.4408, 0.302, 0.568, 0.302, 0.839, 0.3555, 0.839, 0.6557, 0.7407, 0.6557, 0.7407, 0.3555, 0.06898, 0.8739, 0.05363, 0.8722, 0.03905, 0.8671, 0.02597, 0.859, 0.01505, 0.8482, 0.006832, 0.8352, 0.00173, 0.8207, 3.796e-08, 0.8055, 0.0, 0.5053, 0.00173, 0.4901, 0.006832, 0.4757, 0.01505, 0.4627, 0.02597, 0.4519, 0.03905, 0.4437, 0.05363, 0.4387, 0.06898, 0.437, 0.3718, 0.437, 0.3871, 0.4387, 0.4017, 0.4437, 0.4148, 0.4519, 0.4257, 0.4627, 0.4339, 0.4757, 0.4391, 0.4901, 0.4408, 0.5053, 0.4408, 0.8055, 0.4391, 0.8207, 0.4339, 0.8352, 0.4257, 0.8482, 0.4148, 0.859, 0.4017, 0.8671, 0.3871, 0.8722, 0.3718, 0.8739, 0.5392, 0.9447, 0.5392, 0.6454, 0.6375, 0.6454, 0.6375, 0.9447, 0.4408, 0.9447, 0.4408, 0.6454, 0.5392, 0.6454, 0.5392, 0.9447, 0.839, 0.6449, 0.839, 0.3447, 0.9374, 0.3447, 0.9374, 0.6449, 0.06804, 0.06745, 0.06804, 0.3695, 0.04878, 0.3886, 3.796e-08, 0.3686, 0.0, 0.06838, 0.04878, 0.04836, 0.3727, 0.3695, 0.3727, 0.06745, 0.392, 0.04836, 0.4408, 0.06838, 0.4408, 0.3686, 0.392, 0.3886, 0.3727, 0.06745, 0.06804, 0.06745, 0.04878, 0.04836, 0.06898, 3.763e-08, 0.3718, 0.0, 0.392, 0.04836, 0.4408, 0.3686, 0.4391, 0.3838, 0.392, 0.3886, 0.4391, 0.3838, 0.4339, 0.3982, 0.392, 0.3886, 0.4339, 0.3982, 0.4257, 0.4112, 0.392, 0.3886, 0.4257, 0.4112, 0.4148, 0.422, 0.392, 0.3886, 0.4148, 0.422, 0.4017, 0.4302, 0.392, 0.3886, 0.4017, 0.4302, 0.3871, 0.4352, 0.392, 0.3886, 0.3871, 0.4352, 0.3718, 0.437, 0.392, 0.3886, 0.06898, 0.437, 0.05363, 0.4352, 0.04878, 0.3886, 0.05363, 0.4352, 0.03905, 0.4302, 0.04878, 0.3886, 0.03905, 0.4302, 0.02597, 0.422, 0.04878, 0.3886, 0.02597, 0.422, 0.01505, 0.4112, 0.04878, 0.3886, 0.01505, 0.4112, 0.006832, 0.3982, 0.04878, 0.3886, 0.006832, 0.3982, 0.00173, 0.3838, 0.04878, 0.3886, 0.00173, 0.3838, 3.796e-08, 0.3686, 0.04878, 0.3886, 0.0, 0.06838, 0.00173, 0.05317, 0.04878, 0.04836, 0.00173, 0.05317, 0.006832, 0.03871, 0.04878, 0.04836, 0.006832, 0.03871, 0.01505, 0.02575, 0.04878, 0.04836, 0.01505, 0.02575, 0.02597, 0.01492, 0.04878, 0.04836, 0.02597, 0.01492, 0.03905, 0.006772, 0.04878, 0.04836, 0.03905, 0.006772, 0.05363, 0.001715, 0.04878, 0.04836, 0.05363, 0.001715, 0.06898, 3.763e-08, 0.04878, 0.04836, 0.3718, 0.0, 0.3871, 0.001715, 0.392, 0.04836, 0.3871, 0.001715, 0.4017, 0.006772, 0.392, 0.04836, 0.4017, 0.006772, 0.4148, 0.01492, 0.392, 0.04836, 0.4148, 0.01492, 0.4257, 0.02575, 0.392, 0.04836, 0.4257, 0.02575, 0.4339, 0.03871, 0.392, 0.04836, 0.4339, 0.03871, 0.4391, 0.05317, 0.392, 0.04836, 0.4391, 0.05317, 0.4408, 0.06838, 0.392, 0.04836, 0.839, 0.3555, 0.7407, 0.3555, 0.7407, 0.3403, 0.839, 0.3403, 0.839, 0.3403, 0.7407, 0.3403, 0.7407, 0.3258, 0.839, 0.3258, 0.839, 0.3258, 0.7407, 0.3258, 0.7407, 0.3129, 0.839, 0.3129, 0.839, 0.3129, 0.7407, 0.3129, 0.7407, 0.302, 0.839, 0.302, 0.5392, 0.6041, 0.6375, 0.6041, 0.6375, 0.6164, 0.5392, 0.6164, 0.5392, 0.6164, 0.6375, 0.6164, 0.6375, 0.6304, 0.5392, 0.6304, 0.5392, 0.6304, 0.6375, 0.6304, 0.6375, 0.6454, 0.5392, 0.6454, 0.5392, 0.6454, 0.4408, 0.6454, 0.4408, 0.6304, 0.5392, 0.6304, 0.5392, 0.6304, 0.4408, 0.6304, 0.4408, 0.6164, 0.5392, 0.6164, 0.5392, 0.6164, 0.4408, 0.6164, 0.4408, 0.6041, 0.5392, 0.6041, 0.6375, 1.0, 0.5392, 1.0, 0.5392, 0.9884, 0.6375, 0.9884, 0.6375, 0.9884, 0.5392, 0.9884, 0.5392, 0.9748, 0.6375, 0.9748, 0.6375, 0.9748, 0.5392, 0.9748, 0.5392, 0.96, 0.6375, 0.96, 0.6375, 0.96, 0.5392, 0.96, 0.5392, 0.9447, 0.6375, 0.9447, 0.4408, 0.9447, 0.5392, 0.9447, 0.5392, 0.96, 0.4408, 0.96, 0.4408, 0.96, 0.5392, 0.96, 0.5392, 0.9748, 0.4408, 0.9748, 0.4408, 0.9748, 0.5392, 0.9748, 0.5392, 0.9884, 0.4408, 0.9884, 0.4408, 0.9884, 0.5392, 0.9884, 0.5392, 1.0, 0.4408, 1.0, 0.839, 0.302, 0.9374, 0.302, 0.9374, 0.315, 0.839, 0.315, 0.839, 0.315, 0.9374, 0.315, 0.9374, 0.3295, 0.839, 0.3295, 0.839, 0.3295, 0.9374, 0.3295, 0.9374, 0.3447, 0.839, 0.3447, 0.7407, 0.6557, 0.839, 0.6557, 0.839, 0.6709, 0.7407, 0.6709, 0.7407, 0.6709, 0.839, 0.6709, 0.839, 0.6854, 0.7407, 0.6854, 0.7407, 0.6854, 0.839, 0.6854, 0.839, 0.6983, 0.7407, 0.6983, 0.9374, 0.6983, 0.839, 0.6983, 0.839, 0.6875, 0.9374, 0.6875, 0.9374, 0.6875, 0.839, 0.6875, 0.839, 0.6745, 0.9374, 0.6745, 0.9374, 0.6745, 0.839, 0.6745, 0.839, 0.6601, 0.9374, 0.6601, 0.9374, 0.6601, 0.839, 0.6601, 0.839, 0.6449, 0.9374, 0.6449, 0.06804, 0.3695, 0.3727, 0.3695, 0.392, 0.3886, 0.3718, 0.437, 0.06898, 0.437, 0.04878, 0.3886, 0.5907, 0.3245, 0.5907, 0.5816, 0.568, 0.6041, 0.568, 0.302, 0.7407, 0.3245, 0.7407, 0.5816, 0.718, 0.6041, 0.718, 0.302, 0.7228, 0.02248, 0.4635, 0.02248, 0.4408, 5.644e-08, 0.7455, 0.0, 0.7228, 0.2796, 0.7228, 0.02248, 0.7455, 0.0, 0.7455, 0.302, 0.4635, 0.2796, 0.4635, 0.02248, 0.7228, 0.02248, 0.7228, 0.2796])
me_cube.materials.append(mat_metal_2)
me_cube.use_remesh_preserve_volume = False
me_cube.use_remesh_preserve_attributes = False
me_cube.use_mirror_vertex_groups = False
me_cube.update()
me_cylinder = bpy.data.meshes.new('Cylinder')
me_cylinder.from_pydata([(-4.799e-08, 1.564, -1.0), (-4.799e-08, 1.564, 1.0), (0.3051, 1.534, -1.0), (0.3051, 1.534, 1.0), (0.5985, 1.445, -1.0), (0.5985, 1.445, 1.0), (0.8689, 1.3, -1.0), (0.8689, 1.3, 1.0), (1.106, 1.106, -1.0), (1.106, 1.106, 1.0), (1.3, 0.8689, -1.0), (1.3, 0.8689, 1.0), (1.445, 0.5985, -1.0), (1.445, 0.5985, 1.0), (1.534, 0.3051, -1.0), (1.534, 0.3051, 1.0), (1.564, -5.814e-08, -1.0), (1.564, -5.814e-08, 1.0), (1.534, -0.3051, -1.0), (1.534, -0.3051, 1.0), (1.445, -0.5985, -1.0), (1.445, -0.5985, 1.0), (1.3, -0.8689, -1.0), (1.3, -0.8689, 1.0), (1.106, -1.106, -1.0), (1.106, -1.106, 1.0), (0.8689, -1.3, -1.0), (0.8689, -1.3, 1.0), (0.5985, -1.445, -1.0), (0.5985, -1.445, 1.0), (0.3051, -1.534, -1.0), (0.3051, -1.534, 1.0), (-5.576e-07, -1.564, -1.0), (-5.576e-07, -1.564, 1.0), (-0.3051, -1.534, -1.0), (-0.3051, -1.534, 1.0), (-0.5985, -1.445, -1.0), (-0.5985, -1.445, 1.0), (-0.8689, -1.3, -1.0), (-0.8689, -1.3, 1.0), (-1.106, -1.106, -1.0), (-1.106, -1.106, 1.0), (-1.3, -0.8689, -1.0), (-1.3, -0.8689, 1.0), (-1.445, -0.5985, -1.0), (-1.445, -0.5985, 1.0), (-1.534, -0.3051, -1.0), (-1.534, -0.3051, 1.0), (-1.564, 1.334e-06, -1.0), (-1.564, 1.334e-06, 1.0), (-1.534, 0.3051, -1.0), (-1.534, 0.3051, 1.0), (-1.445, 0.5985, -1.0), (-1.445, 0.5985, 1.0), (-1.3, 0.8689, -1.0), (-1.3, 0.8689, 1.0), (-1.106, 1.106, -1.0), (-1.106, 1.106, 1.0), (-0.8689, 1.3, -1.0), (-0.8689, 1.3, 1.0), (-0.5985, 1.445, -1.0), (-0.5985, 1.445, 1.0), (-0.3051, 1.534, -1.0), (-0.3051, 1.534, 1.0), (0.2556, 1.285, 1.0), (-1.787e-08, 1.31, 1.0), (0.5014, 1.211, 1.0), (0.728, 1.089, 1.0), (0.9265, 0.9265, 1.0), (1.089, 0.728, 1.0), (1.211, 0.5014, 1.0), (1.285, 0.2556, 1.0), (1.31, -4.998e-09, 1.0), (1.285, -0.2556, 1.0), (1.211, -0.5014, 1.0), (1.089, -0.728, 1.0), (0.9265, -0.9265, 1.0), (0.728, -1.089, 1.0), (0.5014, -1.211, 1.0), (0.2556, -1.285, 1.0), (-4.448e-07, -1.31, 1.0), (-0.2556, -1.285, 1.0), (-0.5014, -1.211, 1.0), (-0.728, -1.089, 1.0), (-0.9265, -0.9265, 1.0), (-1.089, -0.728, 1.0), (-1.211, -0.5014, 1.0), (-1.285, -0.2556, 1.0), (-1.31, 1.161e-06, 1.0), (-1.285, 0.2556, 1.0), (-1.211, 0.5014, 1.0), (-1.089, 0.728, 1.0), (-0.9265, 0.9265, 1.0), (-0.728, 1.089, 1.0), (-0.5014, 1.211, 1.0), (-0.2556, 1.285, 1.0), (0.2556, 1.285, 2.653), (-1.787e-08, 1.31, 2.653), (0.5014, 1.211, 2.653), (0.728, 1.089, 2.653), (0.9265, 0.9265, 2.653), (1.089, 0.728, 2.653), (1.211, 0.5014, 2.653), (1.285, 0.2556, 2.653), (1.31, -4.998e-09, 2.653), (1.285, -0.2556, 2.653), (1.211, -0.5014, 2.653), (1.089, -0.728, 2.653), (0.9265, -0.9265, 2.653), (0.728, -1.089, 2.653), (0.5014, -1.211, 2.653), (0.2556, -1.285, 2.653), (-4.448e-07, -1.31, 2.653), (-0.2556, -1.285, 2.653), (-0.5014, -1.211, 2.653), (-0.728, -1.089, 2.653), (-0.9265, -0.9265, 2.653), (-1.089, -0.728, 2.653), (-1.211, -0.5014, 2.653), (-1.285, -0.2556, 2.653), (-1.31, 1.161e-06, 2.653), (-1.285, 0.2556, 2.653), (-1.211, 0.5014, 2.653), (-1.089, 0.728, 2.653), (-0.9265, 0.9265, 2.653), (-0.728, 1.089, 2.653), (-0.5014, 1.211, 2.653), (-0.2556, 1.285, 2.653), (0.1492, 0.7502, 2.653), (2.645e-08, 0.7649, 2.653), (0.2927, 0.7067, 2.653), (0.425, 0.636, 2.653), (0.5409, 0.5409, 2.653), (0.636, 0.425, 2.653), (0.7067, 0.2927, 2.653), (0.7502, 0.1492, 2.653), (0.7649, 1.257e-07, 2.653), (0.7502, -0.1492, 2.653), (0.7067, -0.2927, 2.653), (0.636, -0.425, 2.653), (0.5409, -0.5409, 2.653), (0.425, -0.636, 2.653), (0.2927, -0.7067, 2.653), (0.1492, -0.7502, 2.653), (-2.228e-07, -0.7649, 2.653), (-0.1492, -0.7502, 2.653), (-0.2927, -0.7067, 2.653), (-0.425, -0.636, 2.653), (-0.5409, -0.5409, 2.653), (-0.636, -0.425, 2.653), (-0.7067, -0.2927, 2.653), (-0.7502, -0.1492, 2.653), (-0.7649, 8.066e-07, 2.653), (-0.7502, 0.1492, 2.653), (-0.7067, 0.2927, 2.653), (-0.636, 0.425, 2.653), (-0.5409, 0.5409, 2.653), (-0.425, 0.636, 2.653), (-0.2927, 0.7067, 2.653), (-0.1492, 0.7502, 2.653), (0.1492, 0.7502, 20.98), (8.751e-08, 0.7649, 20.98), (0.2927, 0.7067, 20.98), (0.425, 0.636, 20.98), (0.5409, 0.5409, 20.98), (0.636, 0.425, 20.98), (0.7067, 0.2927, 20.98), (0.7502, 0.1492, 20.98), (0.7649, 1.257e-07, 20.98), (0.7502, -0.1492, 20.98), (0.7067, -0.2927, 20.98), (0.636, -0.425, 20.98), (0.5409, -0.5409, 20.98), (0.425, -0.636, 20.98), (0.2927, -0.7067, 20.98), (0.1492, -0.7502, 20.98), (-1.617e-07, -0.7649, 20.98), (-0.1492, -0.7502, 20.98), (-0.2927, -0.7067, 20.98), (-0.425, -0.636, 20.98), (-0.5409, -0.5409, 20.98), (-0.636, -0.425, 20.98), (-0.7067, -0.2927, 20.98), (-0.7502, -0.1492, 20.98), (-0.7649, 8.066e-07, 20.98), (-0.7502, 0.1492, 20.98), (-0.7067, 0.2927, 20.98), (-0.636, 0.425, 20.98), (-0.5409, 0.5409, 20.98), (-0.425, 0.636, 20.98), (-0.2927, 0.7067, 20.98), (-0.1492, 0.7502, 20.98), (0.1303, 0.6548, 20.98), (9.504e-08, 0.6676, 20.98), (0.2555, 0.6168, 20.98), (0.3709, 0.5551, 20.98), (0.4721, 0.4721, 20.98), (0.5551, 0.3709, 20.98), (0.6168, 0.2555, 20.98), (0.6548, 0.1303, 20.98), (0.6676, 1.472e-07, 20.98), (0.6548, -0.1303, 20.98), (0.6168, -0.2555, 20.98), (0.5551, -0.3709, 20.98), (0.4721, -0.4721, 20.98), (0.3709, -0.5551, 20.98), (0.2555, -0.6168, 20.98), (0.1303, -0.6548, 20.98), (-1.225e-07, -0.6676, 20.98), (-0.1303, -0.6548, 20.98), (-0.2555, -0.6168, 20.98), (-0.3709, -0.5551, 20.98), (-0.4721, -0.4721, 20.98), (-0.5551, -0.3709, 20.98), (-0.6168, -0.2555, 20.98), (-0.6548, -0.1303, 20.98), (-0.6676, 7.414e-07, 20.98), (-0.6548, 0.1303, 20.98), (-0.6168, 0.2555, 20.98), (-0.5551, 0.3709, 20.98), (-0.4721, 0.4721, 20.98), (-0.3709, 0.5551, 20.98), (-0.2555, 0.6168, 20.98), (-0.1302, 0.6548, 20.98), (0.1303, 0.6548, 76.28), (4.073e-07, 0.6676, 76.28), (0.2555, 0.6168, 76.28), (0.3709, 0.5551, 76.28), (0.4721, 0.4721, 76.28), (0.5551, 0.3709, 76.28), (0.6168, 0.2555, 76.28), (0.6548, 0.1303, 76.28), (0.6676, 1.472e-07, 76.28), (0.6548, -0.1303, 76.28), (0.6168, -0.2555, 76.28), (0.5551, -0.3709, 76.28), (0.4721, -0.4721, 76.28), (0.3709, -0.5551, 76.28), (0.2555, -0.6168, 76.28), (0.1303, -0.6548, 76.28), (1.897e-07, -0.6676, 76.28), (-0.1303, -0.6548, 76.28), (-0.2555, -0.6168, 76.28), (-0.3709, -0.5551, 76.28), (-0.4721, -0.4721, 76.28), (-0.5551, -0.3709, 76.28), (-0.6168, -0.2555, 76.28), (-0.6548, -0.1303, 76.28), (-0.6676, 7.414e-07, 76.28), (-0.6548, 0.1303, 76.28), (-0.6168, 0.2555, 76.28), (-0.5551, 0.3709, 76.28), (-0.4721, 0.4721, 76.28), (-0.3709, 0.5551, 76.28), (-0.2555, 0.6168, 76.28), (-0.1302, 0.6548, 76.28), (0.143, 0.719, 76.28), (4.034e-07, 0.7331, 76.28), (0.2806, 0.6773, 76.28), (0.4073, 0.6096, 76.28), (0.5184, 0.5184, 76.28), (0.6096, 0.4073, 76.28), (0.6773, 0.2806, 76.28), (0.719, 0.143, 76.28), (0.7331, 1.32e-07, 76.28), (0.719, -0.143, 76.28), (0.6773, -0.2806, 76.28), (0.6096, -0.4073, 76.28), (0.5184, -0.5184, 76.28), (0.4073, -0.6096, 76.28), (0.2806, -0.6773, 76.28), (0.143, -0.719, 76.28), (1.646e-07, -0.7331, 76.28), (-0.143, -0.719, 76.28), (-0.2806, -0.6773, 76.28), (-0.4073, -0.6096, 76.28), (-0.5184, -0.5184, 76.28), (-0.6096, -0.4073, 76.28), (-0.6773, -0.2806, 76.28), (-0.719, -0.143, 76.28), (-0.7331, 7.846e-07, 76.28), (-0.719, 0.143, 76.28), (-0.6773, 0.2806, 76.28), (-0.6096, 0.4073, 76.28), (-0.5184, 0.5184, 76.28), (-0.4073, 0.6096, 76.28), (-0.2806, 0.6773, 76.28), (-0.143, 0.719, 76.28), (0.143, 0.719, 78.9), (4.453e-07, 0.7331, 78.9), (0.2806, 0.6773, 78.9), (0.4073, 0.6096, 78.9), (0.5184, 0.5184, 78.9), (0.6096, 0.4073, 78.9), (0.6773, 0.2806, 78.9), (0.719, 0.143, 78.9), (0.7331, 1.32e-07, 78.9), (0.719, -0.143, 78.9), (0.6773, -0.2806, 78.9), (0.6096, -0.4073, 78.9), (0.5184, -0.5184, 78.9), (0.4073, -0.6096, 78.9), (0.2806, -0.6773, 78.9), (0.143, -0.719, 78.9), (2.064e-07, -0.7331, 78.9), (-0.143, -0.719, 78.9), (-0.2806, -0.6773, 78.9), (-0.4073, -0.6096, 78.9), (-0.5184, -0.5184, 78.9), (-0.6096, -0.4073, 78.9), (-0.6773, -0.2806, 78.9), (-0.719, -0.143, 78.9), (-0.7331, 7.846e-07, 78.9), (-0.719, 0.143, 78.9), (-0.6773, 0.2806, 78.9), (-0.6096, 0.4073, 78.9), (-0.5184, 0.5184, 78.9), (-0.4073, 0.6096, 78.9), (-0.2806, 0.6773, 78.9), (-0.143, 0.719, 78.9)], [], [(0, 1, 3, 2), (2, 3, 5, 4), (4, 5, 7, 6), (6, 7, 9, 8), (8, 9, 11, 10), (10, 11, 13, 12), (12, 13, 15, 14), (14, 15, 17, 16), (16, 17, 19, 18), (18, 19, 21, 20), (20, 21, 23, 22), (22, 23, 25, 24), (24, 25, 27, 26), (26, 27, 29, 28), (28, 29, 31, 30), (30, 31, 33, 32), (32, 33, 35, 34), (34, 35, 37, 36), (36, 37, 39, 38), (38, 39, 41, 40), (40, 41, 43, 42), (42, 43, 45, 44), (44, 45, 47, 46), (46, 47, 49, 48), (48, 49, 51, 50), (50, 51, 53, 52), (52, 53, 55, 54), (54, 55, 57, 56), (56, 57, 59, 58), (58, 59, 61, 60), (1, 63, 95, 65), (60, 61, 63, 62), (62, 63, 1, 0), (91, 90, 122, 123), (21, 19, 73, 74), (39, 37, 82, 83), (57, 55, 91, 92), (13, 11, 69, 70), (31, 29, 78, 79), (49, 47, 87, 88), (5, 3, 64, 66), (23, 21, 74, 75), (41, 39, 83, 84), (59, 57, 92, 93), (15, 13, 70, 71), (33, 31, 79, 80), (51, 49, 88, 89), (7, 5, 66, 67), (25, 23, 75, 76), (43, 41, 84, 85), (61, 59, 93, 94), (17, 15, 71, 72), (35, 33, 80, 81), (53, 51, 89, 90), (9, 7, 67, 68), (27, 25, 76, 77), (45, 43, 85, 86), (63, 61, 94, 95), (19, 17, 72, 73), (37, 35, 81, 82), (55, 53, 90, 91), (11, 9, 68, 69), (29, 27, 77, 78), (47, 45, 86, 87), (3, 1, 65, 64), (99, 98, 130, 131), (78, 77, 109, 110), (64, 65, 97, 96), (92, 91, 123, 124), (79, 78, 110, 111), (66, 64, 96, 98), (93, 92, 124, 125), (80, 79, 111, 112), (67, 66, 98, 99), (94, 93, 125, 126), (81, 80, 112, 113), (68, 67, 99, 100), (95, 94, 126, 127), (82, 81, 113, 114), (69, 68, 100, 101), (65, 95, 127, 97), (83, 82, 114, 115), (70, 69, 101, 102), (84, 83, 115, 116), (71, 70, 102, 103), (85, 84, 116, 117), (72, 71, 103, 104), (86, 85, 117, 118), (73, 72, 104, 105), (87, 86, 118, 119), (74, 73, 105, 106), (88, 87, 119, 120), (75, 74, 106, 107), (89, 88, 120, 121), (76, 75, 107, 108), (90, 89, 121, 122), (77, 76, 108, 109), (134, 133, 165, 166), (126, 125, 157, 158), (113, 112, 144, 145), (100, 99, 131, 132), (127, 126, 158, 159), (114, 113, 145, 146), (101, 100, 132, 133), (97, 127, 159, 129), (115, 114, 146, 147), (102, 101, 133, 134), (116, 115, 147, 148), (103, 102, 134, 135), (117, 116, 148, 149), (104, 103, 135, 136), (118, 117, 149, 150), (105, 104, 136, 137), (119, 118, 150, 151), (106, 105, 137, 138), (120, 119, 151, 152), (107, 106, 138, 139), (121, 120, 152, 153), (108, 107, 139, 140), (122, 121, 153, 154), (109, 108, 140, 141), (123, 122, 154, 155), (110, 109, 141, 142), (96, 97, 129, 128), (124, 123, 155, 156), (111, 110, 142, 143), (98, 96, 128, 130), (125, 124, 156, 157), (112, 111, 143, 144), (169, 168, 200, 201), (148, 147, 179, 180), (135, 134, 166, 167), (149, 148, 180, 181), (136, 135, 167, 168), (150, 149, 181, 182), (137, 136, 168, 169), (151, 150, 182, 183), (138, 137, 169, 170), (152, 151, 183, 184), (139, 138, 170, 171), (153, 152, 184, 185), (140, 139, 171, 172), (154, 153, 185, 186), (141, 140, 172, 173), (155, 154, 186, 187), (142, 141, 173, 174), (128, 129, 161, 160), (156, 155, 187, 188), (143, 142, 174, 175), (130, 128, 160, 162), (157, 156, 188, 189), (144, 143, 175, 176), (131, 130, 162, 163), (158, 157, 189, 190), (145, 144, 176, 177), (132, 131, 163, 164), (159, 158, 190, 191), (146, 145, 177, 178), (133, 132, 164, 165), (129, 159, 191, 161), (147, 146, 178, 179), (204, 203, 235, 236), (183, 182, 214, 215), (170, 169, 201, 202), (184, 183, 215, 216), (171, 170, 202, 203), (185, 184, 216, 217), (172, 171, 203, 204), (186, 185, 217, 218), (173, 172, 204, 205), (187, 186, 218, 219), (174, 173, 205, 206), (160, 161, 193, 192), (188, 187, 219, 220), (175, 174, 206, 207), (162, 160, 192, 194), (189, 188, 220, 221), (176, 175, 207, 208), (163, 162, 194, 195), (190, 189, 221, 222), (177, 176, 208, 209), (164, 163, 195, 196), (191, 190, 222, 223), (178, 177, 209, 210), (165, 164, 196, 197), (161, 191, 223, 193), (179, 178, 210, 211), (166, 165, 197, 198), (180, 179, 211, 212), (167, 166, 198, 199), (181, 180, 212, 213), (168, 167, 199, 200), (182, 181, 213, 214), (237, 236, 268, 269), (218, 217, 249, 250), (205, 204, 236, 237), (219, 218, 250, 251), (206, 205, 237, 238), (192, 193, 225, 224), (220, 219, 251, 252), (207, 206, 238, 239), (194, 192, 224, 226), (221, 220, 252, 253), (208, 207, 239, 240), (195, 194, 226, 227), (222, 221, 253, 254), (209, 208, 240, 241), (196, 195, 227, 228), (223, 222, 254, 255), (210, 209, 241, 242), (197, 196, 228, 229), (193, 223, 255, 225), (211, 210, 242, 243), (198, 197, 229, 230), (212, 211, 243, 244), (199, 198, 230, 231), (213, 212, 244, 245), (200, 199, 231, 232), (214, 213, 245, 246), (201, 200, 232, 233), (215, 214, 246, 247), (202, 201, 233, 234), (216, 215, 247, 248), (203, 202, 234, 235), (217, 216, 248, 249), (272, 271, 303, 304), (251, 250, 282, 283), (238, 237, 269, 270), (224, 225, 257, 256), (252, 251, 283, 284), (239, 238, 270, 271), (226, 224, 256, 258), (253, 252, 284, 285), (240, 239, 271, 272), (227, 226, 258, 259), (254, 253, 285, 286), (241, 240, 272, 273), (228, 227, 259, 260), (255, 254, 286, 287), (242, 241, 273, 274), (229, 228, 260, 261), (225, 255, 287, 257), (243, 242, 274, 275), (230, 229, 261, 262), (244, 243, 275, 276), (231, 230, 262, 263), (245, 244, 276, 277), (232, 231, 263, 264), (246, 245, 277, 278), (233, 232, 264, 265), (247, 246, 278, 279), (234, 233, 265, 266), (248, 247, 279, 280), (235, 234, 266, 267), (249, 248, 280, 281), (236, 235, 267, 268), (250, 249, 281, 282), (288, 289, 319, 318, 317, 316, 315, 314, 313, 312, 311, 310, 309, 308, 307, 306, 305, 304, 303, 302, 301, 300, 299, 298, 297, 296, 295, 294, 293, 292, 291, 290), (259, 258, 290, 291), (286, 285, 317, 318), (273, 272, 304, 305), (260, 259, 291, 292), (287, 286, 318, 319), (274, 273, 305, 306), (261, 260, 292, 293), (257, 287, 319, 289), (275, 274, 306, 307), (262, 261, 293, 294), (276, 275, 307, 308), (263, 262, 294, 295), (277, 276, 308, 309), (264, 263, 295, 296), (278, 277, 309, 310), (265, 264, 296, 297), (279, 278, 310, 311), (266, 265, 297, 298), (280, 279, 311, 312), (267, 266, 298, 299), (281, 280, 312, 313), (268, 267, 299, 300), (282, 281, 313, 314), (269, 268, 300, 301), (283, 282, 314, 315), (270, 269, 301, 302), (256, 257, 289, 288), (284, 283, 315, 316), (271, 270, 302, 303), (258, 256, 288, 290), (285, 284, 316, 317)])
me_cylinder.polygons.foreach_set('use_smooth', [True] * 289)
_k = set([(0, 2), (0, 62), (1, 3), (1, 63), (2, 4), (3, 5), (4, 6), (5, 7), (6, 8), (7, 9), (8, 10), (9, 11), (10, 12), (11, 13), (12, 14), (13, 15), (14, 16), (15, 17), (16, 18), (17, 19), (18, 20), (19, 21), (20, 22), (21, 23), (22, 24), (23, 25), (24, 26), (25, 27), (26, 28), (27, 29), (28, 30), (29, 31), (30, 32), (31, 33), (32, 34), (33, 35), (34, 36), (35, 37), (36, 38), (37, 39), (38, 40), (39, 41), (40, 42), (41, 43), (42, 44), (43, 45), (44, 46), (45, 47), (46, 48), (47, 49), (48, 50), (49, 51), (50, 52), (51, 53), (52, 54), (53, 55), (54, 56), (55, 57), (56, 58), (57, 59), (58, 60), (59, 61), (60, 62), (61, 63), (64, 65), (64, 66), (65, 95), (66, 67), (67, 68), (68, 69), (69, 70), (70, 71), (71, 72), (72, 73), (73, 74), (74, 75), (75, 76), (76, 77), (77, 78), (78, 79), (79, 80), (80, 81), (81, 82), (82, 83), (83, 84), (84, 85), (85, 86), (86, 87), (87, 88), (88, 89), (89, 90), (90, 91), (91, 92), (92, 93), (93, 94), (94, 95), (96, 97), (96, 98), (97, 127), (98, 99), (99, 100), (100, 101), (101, 102), (102, 103), (103, 104), (104, 105), (105, 106), (106, 107), (107, 108), (108, 109), (109, 110), (110, 111), (111, 112), (112, 113), (113, 114), (114, 115), (115, 116), (116, 117), (117, 118), (118, 119), (119, 120), (120, 121), (121, 122), (122, 123), (123, 124), (124, 125), (125, 126), (126, 127), (128, 129), (128, 130), (129, 159), (130, 131), (131, 132), (132, 133), (133, 134), (134, 135), (135, 136), (136, 137), (137, 138), (138, 139), (139, 140), (140, 141), (141, 142), (142, 143), (143, 144), (144, 145), (145, 146), (146, 147), (147, 148), (148, 149), (149, 150), (150, 151), (151, 152), (152, 153), (153, 154), (154, 155), (155, 156), (156, 157), (157, 158), (158, 159), (160, 161), (160, 162), (161, 191), (162, 163), (163, 164), (164, 165), (165, 166), (166, 167), (167, 168), (168, 169), (169, 170), (170, 171), (171, 172), (172, 173), (173, 174), (174, 175), (175, 176), (176, 177), (177, 178), (178, 179), (179, 180), (180, 181), (181, 182), (182, 183), (183, 184), (184, 185), (185, 186), (186, 187), (187, 188), (188, 189), (189, 190), (190, 191), (192, 193), (192, 194), (193, 223), (194, 195), (195, 196), (196, 197), (197, 198), (198, 199), (199, 200), (200, 201), (201, 202), (202, 203), (203, 204), (204, 205), (205, 206), (206, 207), (207, 208), (208, 209), (209, 210), (210, 211), (211, 212), (212, 213), (213, 214), (214, 215), (215, 216), (216, 217), (217, 218), (218, 219), (219, 220), (220, 221), (221, 222), (222, 223), (224, 225), (224, 226), (225, 255), (226, 227), (227, 228), (228, 229), (229, 230), (230, 231), (231, 232), (232, 233), (233, 234), (234, 235), (235, 236), (236, 237), (237, 238), (238, 239), (239, 240), (240, 241), (241, 242), (242, 243), (243, 244), (244, 245), (245, 246), (246, 247), (247, 248), (248, 249), (249, 250), (250, 251), (251, 252), (252, 253), (253, 254), (254, 255), (256, 257), (256, 258), (257, 287), (258, 259), (259, 260), (260, 261), (261, 262), (262, 263), (263, 264), (264, 265), (265, 266), (266, 267), (267, 268), (268, 269), (269, 270), (270, 271), (271, 272), (272, 273), (273, 274), (274, 275), (275, 276), (276, 277), (277, 278), (278, 279), (279, 280), (280, 281), (281, 282), (282, 283), (283, 284), (284, 285), (285, 286), (286, 287), (288, 289), (288, 290), (289, 319), (290, 291), (291, 292), (292, 293), (293, 294), (294, 295), (295, 296), (296, 297), (297, 298), (298, 299), (299, 300), (300, 301), (301, 302), (302, 303), (303, 304), (304, 305), (305, 306), (306, 307), (307, 308), (308, 309), (309, 310), (310, 311), (311, 312), (312, 313), (313, 314), (314, 315), (315, 316), (316, 317), (317, 318), (318, 319)])
me_cylinder.attributes.new('sharp_edge', 'BOOLEAN', 'EDGE').data.foreach_set('value', [ (min(e.vertices), max(e.vertices)) in _k for e in me_cylinder.edges])
_k = {(0, 2): 1.0, (1, 3): 1.0, (2, 4): 1.0, (3, 5): 1.0, (4, 6): 1.0, (5, 7): 1.0, (6, 8): 1.0, (7, 9): 1.0, (8, 10): 1.0, (9, 11): 1.0, (10, 12): 1.0, (11, 13): 1.0, (12, 14): 1.0, (13, 15): 1.0, (14, 16): 1.0, (15, 17): 1.0, (16, 18): 1.0, (17, 19): 1.0, (18, 20): 1.0, (19, 21): 1.0, (20, 22): 1.0, (21, 23): 1.0, (22, 24): 1.0, (23, 25): 1.0, (24, 26): 1.0, (25, 27): 1.0, (26, 28): 1.0, (27, 29): 1.0, (28, 30): 1.0, (29, 31): 1.0, (30, 32): 1.0, (31, 33): 1.0, (32, 34): 1.0, (33, 35): 1.0, (34, 36): 1.0, (35, 37): 1.0, (36, 38): 1.0, (37, 39): 1.0, (38, 40): 1.0, (39, 41): 1.0, (40, 42): 1.0, (41, 43): 1.0, (42, 44): 1.0, (43, 45): 1.0, (44, 46): 1.0, (45, 47): 1.0, (46, 48): 1.0, (47, 49): 1.0, (48, 50): 1.0, (49, 51): 1.0, (50, 52): 1.0, (51, 53): 1.0, (52, 54): 1.0, (53, 55): 1.0, (54, 56): 1.0, (55, 57): 1.0, (56, 58): 1.0, (57, 59): 1.0, (58, 60): 1.0, (59, 61): 1.0, (60, 62): 1.0, (61, 63): 1.0, (0, 62): 1.0, (1, 63): 1.0, (64, 65): 1.0, (64, 66): 1.0, (66, 67): 1.0, (67, 68): 1.0, (68, 69): 1.0, (69, 70): 1.0, (70, 71): 1.0, (71, 72): 1.0, (72, 73): 1.0, (73, 74): 1.0, (74, 75): 1.0, (75, 76): 1.0, (76, 77): 1.0, (77, 78): 1.0, (78, 79): 1.0, (79, 80): 1.0, (80, 81): 1.0, (81, 82): 1.0, (82, 83): 1.0, (83, 84): 1.0, (84, 85): 1.0, (85, 86): 1.0, (86, 87): 1.0, (87, 88): 1.0, (88, 89): 1.0, (89, 90): 1.0, (90, 91): 1.0, (91, 92): 1.0, (92, 93): 1.0, (93, 94): 1.0, (94, 95): 1.0, (65, 95): 1.0, (96, 97): 1.0, (96, 98): 1.0, (98, 99): 1.0, (99, 100): 1.0, (100, 101): 1.0, (101, 102): 1.0, (102, 103): 1.0, (103, 104): 1.0, (104, 105): 1.0, (105, 106): 1.0, (106, 107): 1.0, (107, 108): 1.0, (108, 109): 1.0, (109, 110): 1.0, (110, 111): 1.0, (111, 112): 1.0, (112, 113): 1.0, (113, 114): 1.0, (114, 115): 1.0, (115, 116): 1.0, (116, 117): 1.0, (117, 118): 1.0, (118, 119): 1.0, (119, 120): 1.0, (120, 121): 1.0, (121, 122): 1.0, (122, 123): 1.0, (123, 124): 1.0, (124, 125): 1.0, (125, 126): 1.0, (126, 127): 1.0, (97, 127): 1.0, (128, 129): 1.0, (128, 130): 1.0, (130, 131): 1.0, (131, 132): 1.0, (132, 133): 1.0, (133, 134): 1.0, (134, 135): 1.0, (135, 136): 1.0, (136, 137): 1.0, (137, 138): 1.0, (138, 139): 1.0, (139, 140): 1.0, (140, 141): 1.0, (141, 142): 1.0, (142, 143): 1.0, (143, 144): 1.0, (144, 145): 1.0, (145, 146): 1.0, (146, 147): 1.0, (147, 148): 1.0, (148, 149): 1.0, (149, 150): 1.0, (150, 151): 1.0, (151, 152): 1.0, (152, 153): 1.0, (153, 154): 1.0, (154, 155): 1.0, (155, 156): 1.0, (156, 157): 1.0, (157, 158): 1.0, (158, 159): 1.0, (129, 159): 1.0, (160, 161): 1.0, (160, 162): 1.0, (162, 163): 1.0, (163, 164): 1.0, (164, 165): 1.0, (165, 166): 1.0, (166, 167): 1.0, (167, 168): 1.0, (168, 169): 1.0, (169, 170): 1.0, (170, 171): 1.0, (171, 172): 1.0, (172, 173): 1.0, (173, 174): 1.0, (174, 175): 1.0, (175, 176): 1.0, (176, 177): 1.0, (177, 178): 1.0, (178, 179): 1.0, (179, 180): 1.0, (180, 181): 1.0, (181, 182): 1.0, (182, 183): 1.0, (183, 184): 1.0, (184, 185): 1.0, (185, 186): 1.0, (186, 187): 1.0, (187, 188): 1.0, (188, 189): 1.0, (189, 190): 1.0, (190, 191): 1.0, (161, 191): 1.0, (192, 193): 1.0, (192, 194): 1.0, (194, 195): 1.0, (195, 196): 1.0, (196, 197): 1.0, (197, 198): 1.0, (198, 199): 1.0, (199, 200): 1.0, (200, 201): 1.0, (201, 202): 1.0, (202, 203): 1.0, (203, 204): 1.0, (204, 205): 1.0, (205, 206): 1.0, (206, 207): 1.0, (207, 208): 1.0, (208, 209): 1.0, (209, 210): 1.0, (210, 211): 1.0, (211, 212): 1.0, (212, 213): 1.0, (213, 214): 1.0, (214, 215): 1.0, (215, 216): 1.0, (216, 217): 1.0, (217, 218): 1.0, (218, 219): 1.0, (219, 220): 1.0, (220, 221): 1.0, (221, 222): 1.0, (222, 223): 1.0, (193, 223): 1.0, (224, 225): 1.0, (224, 226): 1.0, (226, 227): 1.0, (227, 228): 1.0, (228, 229): 1.0, (229, 230): 1.0, (230, 231): 1.0, (231, 232): 1.0, (232, 233): 1.0, (233, 234): 1.0, (234, 235): 1.0, (235, 236): 1.0, (236, 237): 1.0, (237, 238): 1.0, (238, 239): 1.0, (239, 240): 1.0, (240, 241): 1.0, (241, 242): 1.0, (242, 243): 1.0, (243, 244): 1.0, (244, 245): 1.0, (245, 246): 1.0, (246, 247): 1.0, (247, 248): 1.0, (248, 249): 1.0, (249, 250): 1.0, (250, 251): 1.0, (251, 252): 1.0, (252, 253): 1.0, (253, 254): 1.0, (254, 255): 1.0, (225, 255): 1.0, (256, 257): 1.0, (256, 258): 1.0, (258, 259): 1.0, (259, 260): 1.0, (260, 261): 1.0, (261, 262): 1.0, (262, 263): 1.0, (263, 264): 1.0, (264, 265): 1.0, (265, 266): 1.0, (266, 267): 1.0, (267, 268): 1.0, (268, 269): 1.0, (269, 270): 1.0, (270, 271): 1.0, (271, 272): 1.0, (272, 273): 1.0, (273, 274): 1.0, (274, 275): 1.0, (275, 276): 1.0, (276, 277): 1.0, (277, 278): 1.0, (278, 279): 1.0, (279, 280): 1.0, (280, 281): 1.0, (281, 282): 1.0, (282, 283): 1.0, (283, 284): 1.0, (284, 285): 1.0, (285, 286): 1.0, (286, 287): 1.0, (257, 287): 1.0, (288, 289): 1.0, (288, 290): 1.0, (290, 291): 1.0, (291, 292): 1.0, (292, 293): 1.0, (293, 294): 1.0, (294, 295): 1.0, (295, 296): 1.0, (296, 297): 1.0, (297, 298): 1.0, (298, 299): 1.0, (299, 300): 1.0, (300, 301): 1.0, (301, 302): 1.0, (302, 303): 1.0, (303, 304): 1.0, (304, 305): 1.0, (305, 306): 1.0, (306, 307): 1.0, (307, 308): 1.0, (308, 309): 1.0, (309, 310): 1.0, (310, 311): 1.0, (311, 312): 1.0, (312, 313): 1.0, (313, 314): 1.0, (314, 315): 1.0, (315, 316): 1.0, (316, 317): 1.0, (317, 318): 1.0, (318, 319): 1.0, (289, 319): 1.0}
me_cylinder.attributes.new('crease_edge', 'FLOAT', 'EDGE').data.foreach_set('value', [_k.get((min(e.vertices), max(e.vertices)), 0.0) for e in me_cylinder.edges])
_uv = me_cylinder.uv_layers.new(name='UVMap')
_uv.uv.foreach_set('vector', [0.7175, 0.1074, 0.575, 0.1074, 0.575, 0.1034, 0.7175, 0.1034, 0.8601, 0.1432, 0.7175, 0.1432, 0.7175, 0.1386, 0.8601, 0.1386, 0.8601, 0.1386, 0.7175, 0.1386, 0.7175, 0.1335, 0.8601, 0.1335, 0.8601, 0.1335, 0.7175, 0.1335, 0.7175, 0.1281, 0.8601, 0.1281, 0.8601, 0.1281, 0.7175, 0.1281, 0.7175, 0.1225, 0.8601, 0.1225, 0.8601, 0.1225, 0.7175, 0.1225, 0.7175, 0.1171, 0.8601, 0.1171, 0.8601, 0.1171, 0.7175, 0.1171, 0.7175, 0.112, 0.8601, 0.112, 0.8601, 0.112, 0.7175, 0.112, 0.7175, 0.1074, 0.8601, 0.1074, 0.8601, 0.1074, 0.7175, 0.1074, 0.7175, 0.1034, 0.8601, 0.1034, 0.575, 0.2231, 0.575, 0.187, 0.5931, 0.187, 0.5931, 0.2231, 0.5931, 0.2231, 0.5931, 0.187, 0.6133, 0.187, 0.6133, 0.2231, 0.6133, 0.2231, 0.6133, 0.187, 0.6348, 0.187, 0.6348, 0.2231, 0.6348, 0.2231, 0.6348, 0.187, 0.6566, 0.187, 0.6566, 0.2231, 0.6566, 0.2231, 0.6566, 0.187, 0.6781, 0.187, 0.6781, 0.2231, 0.6781, 0.2231, 0.6781, 0.187, 0.6983, 0.187, 0.6983, 0.2231, 0.6983, 0.2231, 0.6983, 0.187, 0.7164, 0.187, 0.7164, 0.2231, 0.7175, 0.187, 0.575, 0.187, 0.575, 0.183, 0.7175, 0.183, 0.7175, 0.183, 0.575, 0.183, 0.575, 0.1784, 0.7175, 0.1784, 0.7175, 0.1784, 0.575, 0.1784, 0.575, 0.1733, 0.7175, 0.1733, 0.7175, 0.1733, 0.575, 0.1733, 0.575, 0.1679, 0.7175, 0.1679, 0.7175, 0.1679, 0.575, 0.1679, 0.575, 0.1623, 0.7175, 0.1623, 0.7175, 0.1623, 0.575, 0.1623, 0.575, 0.1569, 0.7175, 0.1569, 0.7175, 0.1569, 0.575, 0.1569, 0.575, 0.1518, 0.7175, 0.1518, 0.7175, 0.1518, 0.575, 0.1518, 0.575, 0.1472, 0.7175, 0.1472, 0.7175, 0.1472, 0.575, 0.1472, 0.575, 0.1432, 0.7175, 0.1432, 0.7175, 0.1432, 0.575, 0.1432, 0.575, 0.1386, 0.7175, 0.1386, 0.7175, 0.1386, 0.575, 0.1386, 0.575, 0.1335, 0.7175, 0.1335, 0.7175, 0.1335, 0.575, 0.1335, 0.575, 0.1281, 0.7175, 0.1281, 0.7175, 0.1281, 0.575, 0.1281, 0.575, 0.1225, 0.7175, 0.1225, 0.7175, 0.1225, 0.575, 0.1225, 0.575, 0.1171, 0.7175, 0.1171, 0.7183, 0.001081, 0.7385, 0.003203, 0.73, 0.007248, 0.713, 0.005471, 0.7175, 0.1171, 0.575, 0.1171, 0.575, 0.112, 0.7175, 0.112, 0.7175, 0.112, 0.575, 0.112, 0.575, 0.1074, 0.7175, 0.1074, 0.8787, 0.08148, 0.8787, 0.08577, 0.7609, 0.08577, 0.7609, 0.08148, 0.575, 0.03091, 0.575, 0.02537, 0.593, 0.02582, 0.593, 0.03046, 0.7183, 0.0552, 0.6968, 0.05628, 0.6951, 0.05172, 0.713, 0.05081, 0.7843, 0.01481, 0.7926, 0.01993, 0.7753, 0.02126, 0.7683, 0.01697, 0.5997, 0.0102, 0.6152, 0.006283, 0.6267, 0.009828, 0.6137, 0.01311, 0.6334, 0.05308, 0.6152, 0.05, 0.6267, 0.04646, 0.6419, 0.04904, 0.7926, 0.03635, 0.7843, 0.04147, 0.7683, 0.03931, 0.7753, 0.03502, 0.675, 0.0, 0.6968, 6.466e-09, 0.6951, 0.004565, 0.6768, 0.004565, 0.5792, 0.03635, 0.575, 0.03091, 0.593, 0.03046, 0.5965, 0.03502, 0.7385, 0.05308, 0.7183, 0.0552, 0.713, 0.05081, 0.73, 0.04904, 0.7721, 0.0102, 0.7843, 0.01481, 0.7683, 0.01697, 0.7581, 0.01311, 0.5876, 0.01481, 0.5997, 0.0102, 0.6137, 0.01311, 0.6035, 0.01697, 0.6536, 0.0552, 0.6334, 0.05308, 0.6419, 0.04904, 0.6588, 0.05081, 0.7969, 0.03091, 0.7926, 0.03635, 0.7753, 0.03502, 0.7789, 0.03046, 0.6536, 0.001081, 0.675, 0.0, 0.6768, 0.004565, 0.6588, 0.005471, 0.5876, 0.04147, 0.5792, 0.03635, 0.5965, 0.03502, 0.6035, 0.03931, 0.7567, 0.05, 0.7385, 0.05308, 0.73, 0.04904, 0.7452, 0.04646, 0.7567, 0.006283, 0.7721, 0.0102, 0.7581, 0.01311, 0.7452, 0.009828, 0.5792, 0.01993, 0.5876, 0.01481, 0.6035, 0.01697, 0.5965, 0.02126, 0.675, 0.05628, 0.6536, 0.0552, 0.6588, 0.05081, 0.6768, 0.05172, 0.7969, 0.02537, 0.7969, 0.03091, 0.7789, 0.03046, 0.7789, 0.02582, 0.6334, 0.003203, 0.6536, 0.001081, 0.6588, 0.005471, 0.6419, 0.007248, 0.5997, 0.04608, 0.5876, 0.04147, 0.6035, 0.03931, 0.6137, 0.04317, 0.7721, 0.04608, 0.7567, 0.05, 0.7452, 0.04646, 0.7581, 0.04317, 0.7385, 0.003203, 0.7567, 0.006283, 0.7452, 0.009828, 0.73, 0.007248, 0.575, 0.02537, 0.5792, 0.01993, 0.5965, 0.02126, 0.593, 0.02582, 0.6968, 0.05628, 0.675, 0.05628, 0.6768, 0.05172, 0.6951, 0.05172, 0.7926, 0.01993, 0.7969, 0.02537, 0.7789, 0.02582, 0.7753, 0.02126, 0.6152, 0.006283, 0.6334, 0.003203, 0.6419, 0.007248, 0.6267, 0.009828, 0.6152, 0.05, 0.5997, 0.04608, 0.6137, 0.04317, 0.6267, 0.04646, 0.7843, 0.04147, 0.7721, 0.04608, 0.7581, 0.04317, 0.7683, 0.03931, 0.6968, 6.466e-09, 0.7183, 0.001081, 0.713, 0.005471, 0.6951, 0.004565, 0.6087, 0.06155, 0.6239, 0.05897, 0.6422, 0.06766, 0.6333, 0.06917, 0.7175, 0.1755, 0.7175, 0.171, 0.8354, 0.171, 0.8354, 0.1755, 0.8787, 0.05628, 0.8787, 0.05957, 0.7609, 0.05957, 0.7609, 0.05628, 0.8787, 0.07692, 0.8787, 0.08148, 0.7609, 0.08148, 0.7609, 0.07692, 0.7175, 0.1798, 0.7175, 0.1755, 0.8354, 0.1755, 0.8354, 0.1798, 0.8343, 0.2164, 0.8343, 0.2203, 0.7164, 0.2203, 0.7164, 0.2164, 0.8787, 0.07228, 0.8787, 0.07692, 0.7609, 0.07692, 0.7609, 0.07228, 0.7175, 0.1837, 0.7175, 0.1798, 0.8354, 0.1798, 0.8354, 0.1837, 0.8343, 0.2121, 0.8343, 0.2164, 0.7164, 0.2164, 0.7164, 0.2121, 0.8787, 0.06772, 0.8787, 0.07228, 0.7609, 0.07228, 0.7609, 0.06772, 0.7175, 0.187, 0.7175, 0.1837, 0.8354, 0.1837, 0.8354, 0.187, 0.8343, 0.2076, 0.8343, 0.2121, 0.7164, 0.2121, 0.7164, 0.2076, 0.8787, 0.06343, 0.8787, 0.06772, 0.7609, 0.06772, 0.7609, 0.06343, 0.9521, 0.2132, 0.9521, 0.217, 0.8343, 0.217, 0.8343, 0.2132, 0.8343, 0.2029, 0.8343, 0.2076, 0.7164, 0.2076, 0.7164, 0.2029, 0.8787, 0.05957, 0.8787, 0.06343, 0.7609, 0.06343, 0.7609, 0.05957, 0.9521, 0.2089, 0.9521, 0.2132, 0.8343, 0.2132, 0.8343, 0.2089, 0.8343, 0.1984, 0.8343, 0.2029, 0.7164, 0.2029, 0.7164, 0.1984, 0.9521, 0.2043, 0.9521, 0.2089, 0.8343, 0.2089, 0.8343, 0.2043, 0.8343, 0.1941, 0.8343, 0.1984, 0.7164, 0.1984, 0.7164, 0.1941, 0.9521, 0.1997, 0.9521, 0.2043, 0.8343, 0.2043, 0.8343, 0.1997, 0.8343, 0.1902, 0.8343, 0.1941, 0.7164, 0.1941, 0.7164, 0.1902, 0.9521, 0.1951, 0.9521, 0.1997, 0.8343, 0.1997, 0.8343, 0.1951, 0.8343, 0.187, 0.8343, 0.1902, 0.7164, 0.1902, 0.7164, 0.187, 0.9521, 0.1908, 0.9521, 0.1951, 0.8343, 0.1951, 0.8343, 0.1908, 0.7175, 0.1575, 0.7175, 0.1536, 0.8354, 0.1536, 0.8354, 0.1575, 0.9521, 0.187, 0.9521, 0.1908, 0.8343, 0.1908, 0.8343, 0.187, 0.7175, 0.1618, 0.7175, 0.1575, 0.8354, 0.1575, 0.8354, 0.1618, 0.8787, 0.08963, 0.8787, 0.09291, 0.7609, 0.09291, 0.7609, 0.08963, 0.7175, 0.1663, 0.7175, 0.1618, 0.8354, 0.1618, 0.8354, 0.1663, 0.8787, 0.08577, 0.8787, 0.08963, 0.7609, 0.08963, 0.7609, 0.08577, 0.7175, 0.171, 0.7175, 0.1663, 0.8354, 0.1663, 0.8354, 0.171, 0.3786, 0.0, 0.3891, 4.311e-09, 0.3891, 0.3313, 0.3786, 0.3313, 0.695, 0.05719, 0.712, 0.05897, 0.6936, 0.06766, 0.6838, 0.06663, 0.695, 0.1025, 0.6771, 0.1034, 0.6733, 0.09363, 0.6838, 0.0931, 0.5957, 0.06483, 0.6087, 0.06155, 0.6333, 0.06917, 0.6258, 0.07109, 0.6771, 0.05628, 0.695, 0.05719, 0.6838, 0.06663, 0.6733, 0.0661, 0.712, 0.1008, 0.695, 0.1025, 0.6838, 0.0931, 0.6936, 0.09206, 0.5855, 0.06869, 0.5957, 0.06483, 0.6258, 0.07109, 0.6198, 0.07334, 0.6588, 0.05628, 0.6771, 0.05628, 0.6733, 0.0661, 0.6626, 0.0661, 0.7272, 0.09818, 0.712, 0.1008, 0.6936, 0.09206, 0.7025, 0.09055, 0.5785, 0.07298, 0.5855, 0.06869, 0.6198, 0.07334, 0.6157, 0.07585, 0.7401, 0.09489, 0.7272, 0.09818, 0.7025, 0.09055, 0.7101, 0.08864, 0.575, 0.07754, 0.5785, 0.07298, 0.6157, 0.07585, 0.6137, 0.07851, 0.7503, 0.09103, 0.7401, 0.09489, 0.7101, 0.08864, 0.716, 0.08638, 0.575, 0.08218, 0.575, 0.07754, 0.6137, 0.07851, 0.6137, 0.08122, 0.7573, 0.08674, 0.7503, 0.09103, 0.716, 0.08638, 0.7201, 0.08388, 0.5785, 0.08674, 0.575, 0.08218, 0.6137, 0.08122, 0.6157, 0.08388, 0.7609, 0.08218, 0.7573, 0.08674, 0.7201, 0.08388, 0.7222, 0.08122, 0.5855, 0.09103, 0.5785, 0.08674, 0.6157, 0.08388, 0.6198, 0.08638, 0.7609, 0.07754, 0.7609, 0.08218, 0.7222, 0.08122, 0.7222, 0.07851, 0.5957, 0.09489, 0.5855, 0.09103, 0.6198, 0.08638, 0.6258, 0.08864, 0.7573, 0.07298, 0.7609, 0.07754, 0.7222, 0.07851, 0.7201, 0.07585, 0.6087, 0.09818, 0.5957, 0.09489, 0.6258, 0.08864, 0.6333, 0.09055, 0.7503, 0.06869, 0.7573, 0.07298, 0.7201, 0.07585, 0.716, 0.07334, 0.6239, 0.1008, 0.6087, 0.09818, 0.6333, 0.09055, 0.6422, 0.09206, 0.7401, 0.06483, 0.7503, 0.06869, 0.716, 0.07334, 0.7101, 0.07109, 0.6408, 0.1025, 0.6239, 0.1008, 0.6422, 0.09206, 0.6521, 0.0931, 0.6408, 0.05719, 0.6588, 0.05628, 0.6626, 0.0661, 0.6521, 0.06663, 0.7272, 0.06155, 0.7401, 0.06483, 0.7101, 0.07109, 0.7025, 0.06917, 0.6588, 0.1034, 0.6408, 0.1025, 0.6521, 0.0931, 0.6626, 0.09363, 0.6239, 0.05897, 0.6408, 0.05719, 0.6521, 0.06663, 0.6422, 0.06766, 0.712, 0.05897, 0.7272, 0.06155, 0.7025, 0.06917, 0.6936, 0.06766, 0.6771, 0.1034, 0.6588, 0.1034, 0.6626, 0.09363, 0.6733, 0.09363, 0.9242, 0.1781, 0.9154, 0.1796, 0.9121, 0.178, 0.9198, 0.1767, 0.5457, 0.0, 0.5562, 0.0, 0.5562, 0.3313, 0.5457, 0.3313, 0.3687, 0.0, 0.3786, 0.0, 0.3786, 0.3313, 0.3687, 0.3313, 0.535, 0.0, 0.5457, 0.0, 0.5457, 0.3313, 0.535, 0.3313, 0.3598, 4.311e-09, 0.3687, 0.0, 0.3687, 0.3313, 0.3598, 0.3313, 0.5245, 0.0, 0.535, 0.0, 0.535, 0.3313, 0.5245, 0.3313, 0.3523, 0.0, 0.3598, 4.311e-09, 0.3598, 0.3313, 0.3523, 0.3313, 0.5147, 0.0, 0.5245, 0.0, 0.5245, 0.3313, 0.5147, 0.3313, 0.4969, 4.311e-09, 0.5058, 4.311e-09, 0.5058, 0.3313, 0.4969, 0.3313, 0.5058, 0.0, 0.5147, 0.0, 0.5147, 0.3313, 0.5058, 0.3313, 0.487, 4.311e-09, 0.4969, 4.311e-09, 0.4969, 0.3313, 0.487, 0.3313, 0.3447, 0.0, 0.3523, 0.0, 0.3523, 0.3313, 0.3447, 0.3313, 0.4765, 0.0, 0.487, 4.311e-09, 0.487, 0.3313, 0.4765, 0.3313, 0.3358, 0.0, 0.3447, 0.0, 0.3447, 0.3313, 0.3358, 0.3313, 0.4658, 4.311e-09, 0.4765, 0.0, 0.4765, 0.3313, 0.4658, 0.3313, 0.3259, 0.0, 0.3358, 0.0, 0.3358, 0.3313, 0.3259, 0.3313, 0.4553, 8.622e-09, 0.4658, 4.311e-09, 0.4658, 0.3313, 0.4553, 0.3313, 0.268, 0.0, 0.2755, 0.0, 0.2755, 0.3313, 0.268, 0.3313, 0.3155, 0.0, 0.3259, 0.0, 0.3259, 0.3313, 0.3155, 0.3313, 0.4455, 4.311e-09, 0.4553, 8.622e-09, 0.4553, 0.3313, 0.4455, 0.3313, 0.4201, 4.311e-09, 0.429, 0.0, 0.429, 0.3313, 0.4201, 0.3313, 0.3048, 0.0, 0.3155, 0.0, 0.3155, 0.3313, 0.3048, 0.3313, 0.4366, 4.311e-09, 0.4455, 4.311e-09, 0.4455, 0.3313, 0.4366, 0.3313, 0.4103, 0.0, 0.4201, 4.311e-09, 0.4201, 0.3313, 0.4103, 0.3313, 0.2943, 0.0, 0.3048, 0.0, 0.3048, 0.3313, 0.2943, 0.3313, 0.429, 4.311e-09, 0.4366, 4.311e-09, 0.4366, 0.3313, 0.429, 0.3313, 0.3998, 0.0, 0.4103, 0.0, 0.4103, 0.3313, 0.3998, 0.3313, 0.2844, 0.0, 0.2943, 0.0, 0.2943, 0.3313, 0.2844, 0.3313, 0.5661, 4.311e-09, 0.575, 0.0, 0.575, 0.3313, 0.5661, 0.3313, 0.3891, 4.311e-09, 0.3998, 0.0, 0.3998, 0.3313, 0.3891, 0.3313, 0.2755, 0.0, 0.2844, 0.0, 0.2844, 0.3313, 0.2755, 0.3313, 0.5562, 0.0, 0.5661, 4.311e-09, 0.5661, 0.3313, 0.5562, 0.3313, 0.182, 6.897e-08, 0.1912, 6.897e-08, 0.1912, 1.0, 0.182, 1.0, 0.8738, 0.1541, 0.8843, 0.1536, 0.885, 0.1554, 0.8758, 0.1558, 0.9318, 0.1762, 0.9242, 0.1781, 0.9198, 0.1767, 0.9264, 0.175, 0.8639, 0.1552, 0.8738, 0.1541, 0.8758, 0.1558, 0.8672, 0.1567, 0.9377, 0.1739, 0.9318, 0.1762, 0.9264, 0.175, 0.9316, 0.1731, 0.8551, 0.1567, 0.8639, 0.1552, 0.8672, 0.1567, 0.8595, 0.158, 0.9418, 0.1714, 0.9377, 0.1739, 0.9316, 0.1731, 0.9352, 0.1709, 0.8475, 0.1586, 0.8551, 0.1567, 0.8595, 0.158, 0.8529, 0.1597, 0.9439, 0.1687, 0.9418, 0.1714, 0.9352, 0.1709, 0.937, 0.1686, 0.8416, 0.1609, 0.8475, 0.1586, 0.8529, 0.1597, 0.8477, 0.1617, 0.9439, 0.166, 0.9439, 0.1687, 0.937, 0.1686, 0.937, 0.1662, 0.8475, 0.1762, 0.8416, 0.1739, 0.8477, 0.1731, 0.8529, 0.175, 0.8375, 0.1634, 0.8416, 0.1609, 0.8477, 0.1617, 0.8441, 0.1639, 0.9418, 0.1634, 0.9439, 0.166, 0.937, 0.1662, 0.9352, 0.1639, 0.8551, 0.1781, 0.8475, 0.1762, 0.8529, 0.175, 0.8595, 0.1767, 0.8354, 0.166, 0.8375, 0.1634, 0.8441, 0.1639, 0.8423, 0.1662, 0.9377, 0.1609, 0.9418, 0.1634, 0.9352, 0.1639, 0.9316, 0.1617, 0.8639, 0.1796, 0.8551, 0.1781, 0.8595, 0.1767, 0.8672, 0.178, 0.8354, 0.1687, 0.8354, 0.166, 0.8423, 0.1662, 0.8423, 0.1686, 0.9318, 0.1586, 0.9377, 0.1609, 0.9316, 0.1617, 0.9264, 0.1597, 0.8738, 0.1806, 0.8639, 0.1796, 0.8672, 0.178, 0.8758, 0.1789, 0.8375, 0.1714, 0.8354, 0.1687, 0.8423, 0.1686, 0.8441, 0.1709, 0.9242, 0.1567, 0.9318, 0.1586, 0.9264, 0.1597, 0.9198, 0.158, 0.8843, 0.1811, 0.8738, 0.1806, 0.8758, 0.1789, 0.885, 0.1794, 0.8416, 0.1739, 0.8375, 0.1714, 0.8441, 0.1709, 0.8477, 0.1731, 0.9154, 0.1552, 0.9242, 0.1567, 0.9198, 0.158, 0.9121, 0.1567, 0.895, 0.1811, 0.8843, 0.1811, 0.885, 0.1794, 0.8943, 0.1794, 0.9055, 0.1541, 0.9154, 0.1552, 0.9121, 0.1567, 0.9035, 0.1558, 0.9055, 0.1806, 0.895, 0.1811, 0.8943, 0.1794, 0.9035, 0.1789, 0.895, 0.1536, 0.9055, 0.1541, 0.9035, 0.1558, 0.8943, 0.1554, 0.9154, 0.1796, 0.9055, 0.1806, 0.9035, 0.1789, 0.9121, 0.178, 0.8843, 0.1536, 0.895, 0.1536, 0.8943, 0.1554, 0.885, 0.1554, 0.8638, 0.2409, 0.8725, 0.2418, 0.8711, 0.2429, 0.8616, 0.2419, 0.05923, 0.0, 0.06699, 0.0, 0.06699, 1.0, 0.05923, 1.0, 0.1727, 3.449e-08, 0.182, 6.897e-08, 0.182, 1.0, 0.1727, 1.0, 0.05061, 0.0, 0.05923, 0.0, 0.05923, 1.0, 0.05061, 1.0, 0.1636, 3.449e-08, 0.1727, 3.449e-08, 0.1727, 1.0, 0.1636, 1.0, 0.0, 0.0, 0.006598, 0.0, 0.006598, 1.0, 2.635e-07, 1.0, 0.04146, 0.0, 0.05061, 0.0, 0.05061, 1.0, 0.04146, 1.0, 0.1549, 0.0, 0.1636, 3.449e-08, 0.1636, 1.0, 0.1549, 1.0, 0.1328, 3.449e-08, 0.1406, 0.0, 0.1406, 1.0, 0.1328, 1.0, 0.03213, 0.0, 0.04146, 0.0, 0.04146, 1.0, 0.03213, 1.0, 0.1472, 3.449e-08, 0.1549, 0.0, 0.1549, 1.0, 0.1472, 1.0, 0.1242, 3.449e-08, 0.1328, 3.449e-08, 0.1328, 1.0, 0.1242, 1.0, 0.02298, 0.0, 0.03213, 0.0, 0.03213, 1.0, 0.02298, 1.0, 0.1406, 6.897e-08, 0.1472, 3.449e-08, 0.1472, 1.0, 0.1406, 1.0, 0.115, 0.0, 0.1242, 3.449e-08, 0.1242, 1.0, 0.115, 1.0, 0.01436, 0.0, 0.02298, 0.0, 0.02298, 1.0, 0.01436, 1.0, 0.2602, 6.897e-08, 0.268, 3.449e-08, 0.268, 1.0, 0.2602, 1.0, 0.1057, 0.0, 0.115, 0.0, 0.115, 1.0, 0.1057, 1.0, 0.006598, 0.0, 0.01436, 0.0, 0.01436, 1.0, 0.006598, 1.0, 0.2516, 3.449e-08, 0.2602, 6.897e-08, 0.2602, 1.0, 0.2516, 1.0, 0.09656, 0.0, 0.1057, 0.0, 0.1057, 1.0, 0.09656, 1.0, 0.2424, 0.0, 0.2516, 3.449e-08, 0.2516, 1.0, 0.2424, 1.0, 0.08794, 0.0, 0.09656, 0.0, 0.09656, 1.0, 0.08794, 1.0, 0.2331, 0.0, 0.2424, 0.0, 0.2424, 1.0, 0.2331, 1.0, 0.08018, 0.0, 0.08794, 0.0, 0.08794, 1.0, 0.08018, 1.0, 0.2239, 0.0, 0.2331, 0.0, 0.2331, 1.0, 0.2239, 1.0, 0.07359, 0.0, 0.08018, 0.0, 0.08018, 1.0, 0.07359, 1.0, 0.2153, 6.897e-08, 0.2239, 0.0, 0.2239, 1.0, 0.2153, 1.0, 0.1998, 3.449e-08, 0.2076, 3.449e-08, 0.2076, 1.0, 0.1998, 1.0, 0.2076, 3.449e-08, 0.2153, 6.897e-08, 0.2153, 1.0, 0.2076, 1.0, 0.1912, 6.897e-08, 0.1998, 3.449e-08, 0.1998, 1.0, 0.1912, 1.0, 0.06699, 0.0, 0.07359, 0.0, 0.07359, 1.0, 0.06699, 1.0, 0.9264, 0.1507, 0.9179, 0.1507, 0.9179, 0.1034, 0.9264, 0.1034, 0.8909, 0.2182, 0.8816, 0.2182, 0.8812, 0.217, 0.8914, 0.217, 0.8561, 0.2395, 0.8638, 0.2409, 0.8616, 0.2419, 0.8531, 0.2405, 0.9318, 0.2267, 0.9283, 0.2245, 0.9324, 0.224, 0.9363, 0.2264, 0.9001, 0.2187, 0.8909, 0.2182, 0.8914, 0.217, 0.9014, 0.2175, 0.8495, 0.2379, 0.8561, 0.2395, 0.8531, 0.2405, 0.8459, 0.2386, 0.9336, 0.229, 0.9318, 0.2267, 0.9363, 0.2264, 0.9383, 0.2289, 0.9087, 0.2196, 0.9001, 0.2187, 0.9014, 0.2175, 0.9109, 0.2185, 0.8443, 0.2359, 0.8495, 0.2379, 0.8459, 0.2386, 0.8402, 0.2365, 0.9336, 0.2314, 0.9336, 0.229, 0.9383, 0.2289, 0.9383, 0.2315, 0.9165, 0.2209, 0.9087, 0.2196, 0.9109, 0.2185, 0.9194, 0.22, 0.8407, 0.2337, 0.8443, 0.2359, 0.8402, 0.2365, 0.8363, 0.2341, 0.9318, 0.2337, 0.9336, 0.2314, 0.9383, 0.2315, 0.9363, 0.2341, 0.9231, 0.2226, 0.9165, 0.2209, 0.9194, 0.22, 0.9267, 0.2218, 0.8389, 0.2314, 0.8407, 0.2337, 0.8363, 0.2341, 0.8343, 0.2315, 0.9283, 0.2359, 0.9318, 0.2337, 0.9363, 0.2341, 0.9324, 0.2365, 0.9283, 0.2245, 0.9231, 0.2226, 0.9267, 0.2218, 0.9324, 0.224, 0.8389, 0.229, 0.8389, 0.2314, 0.8343, 0.2315, 0.8343, 0.2289, 0.9231, 0.2379, 0.9283, 0.2359, 0.9324, 0.2365, 0.9267, 0.2386, 0.8407, 0.2267, 0.8389, 0.229, 0.8343, 0.2289, 0.8363, 0.2264, 0.9165, 0.2395, 0.9231, 0.2379, 0.9267, 0.2386, 0.9194, 0.2405, 0.8443, 0.2245, 0.8407, 0.2267, 0.8363, 0.2264, 0.8402, 0.224, 0.9087, 0.2409, 0.9165, 0.2395, 0.9194, 0.2405, 0.9109, 0.2419, 0.8495, 0.2226, 0.8443, 0.2245, 0.8402, 0.224, 0.8459, 0.2218, 0.9001, 0.2418, 0.9087, 0.2409, 0.9109, 0.2419, 0.9014, 0.2429, 0.8561, 0.2209, 0.8495, 0.2226, 0.8459, 0.2218, 0.8531, 0.22, 0.8909, 0.2422, 0.9001, 0.2418, 0.9014, 0.2429, 0.8914, 0.2434, 0.8638, 0.2196, 0.8561, 0.2209, 0.8531, 0.22, 0.8616, 0.2185, 0.8816, 0.2422, 0.8909, 0.2422, 0.8914, 0.2434, 0.8812, 0.2434, 0.8725, 0.2187, 0.8638, 0.2196, 0.8616, 0.2185, 0.8711, 0.2175, 0.8725, 0.2418, 0.8816, 0.2422, 0.8812, 0.2434, 0.8711, 0.2429, 0.8816, 0.2182, 0.8725, 0.2187, 0.8711, 0.2175, 0.8812, 0.217, 0.8088, 0.2251, 0.8145, 0.2272, 0.8185, 0.2296, 0.8205, 0.2322, 0.8205, 0.2348, 0.8185, 0.2373, 0.8145, 0.2397, 0.8088, 0.2419, 0.8016, 0.2437, 0.7931, 0.2452, 0.7836, 0.2462, 0.7736, 0.2467, 0.7633, 0.2467, 0.7533, 0.2462, 0.7438, 0.2452, 0.7353, 0.2437, 0.728, 0.2419, 0.7223, 0.2397, 0.7184, 0.2373, 0.7164, 0.2348, 0.7164, 0.2322, 0.7184, 0.2296, 0.7223, 0.2272, 0.728, 0.2251, 0.7353, 0.2232, 0.7438, 0.2218, 0.7533, 0.2208, 0.7633, 0.2203, 0.7736, 0.2203, 0.7836, 0.2208, 0.7931, 0.2218, 0.8016, 0.2232, 0.9333, 1.379e-07, 0.9427, 0.0, 0.9427, 0.04724, 0.9333, 0.04724, 0.8221, 0.0, 0.8322, 0.0, 0.8322, 0.04724, 0.8221, 0.04724, 0.9337, 0.1507, 0.9264, 0.1507, 0.9264, 0.1034, 0.9337, 0.1034, 0.9232, 0.0, 0.9333, 1.379e-07, 0.9333, 0.04724, 0.9232, 0.04724, 0.8126, 0.0, 0.8221, 0.0, 0.8221, 0.04724, 0.8126, 0.04724, 0.9422, 0.1507, 0.9337, 0.1507, 0.9337, 0.1034, 0.9422, 0.1034, 0.913, 0.0, 0.9232, 0.0, 0.9232, 0.04724, 0.913, 0.04724, 0.8041, 0.0, 0.8126, 0.0, 0.8126, 0.04724, 0.8041, 0.04724, 0.9517, 0.1507, 0.9422, 0.1507, 0.9422, 0.1034, 0.9517, 0.1034, 0.9029, 1.379e-07, 0.913, 0.0, 0.913, 0.04724, 0.9029, 0.04724, 0.9617, 0.1507, 0.9517, 0.1507, 0.9517, 0.1034, 0.9617, 0.1034, 0.8934, 1.379e-07, 0.9029, 1.379e-07, 0.9029, 0.04724, 0.8934, 0.04724, 0.972, 0.1507, 0.9617, 0.1507, 0.9617, 0.1034, 0.972, 0.1034, 0.8849, 1.379e-07, 0.8934, 1.379e-07, 0.8934, 0.04724, 0.8849, 0.04724, 0.982, 0.1507, 0.972, 0.1507, 0.972, 0.1034, 0.982, 0.1034, 0.8777, 1.379e-07, 0.8849, 1.379e-07, 0.8849, 0.04724, 0.8777, 0.04724, 0.9915, 0.1507, 0.982, 0.1507, 0.982, 0.1034, 0.9915, 0.1034, 0.8686, 0.1507, 0.8601, 0.1507, 0.8601, 0.1034, 0.8686, 0.1034, 1.0, 0.1507, 0.9915, 0.1507, 0.9915, 0.1034, 1.0, 0.1034, 0.8781, 0.1507, 0.8686, 0.1507, 0.8686, 0.1034, 0.8781, 0.1034, 0.8704, 0.0, 0.8777, 0.0, 0.8777, 0.04724, 0.8704, 0.04724, 0.8882, 0.1507, 0.8781, 0.1507, 0.8781, 0.1034, 0.8882, 0.1034, 0.8619, 0.0, 0.8704, 0.0, 0.8704, 0.04724, 0.8619, 0.04724, 0.8984, 0.1507, 0.8882, 0.1507, 0.8882, 0.1034, 0.8984, 0.1034, 0.8525, 0.0, 0.8619, 0.0, 0.8619, 0.04724, 0.8525, 0.04724, 0.9085, 0.1507, 0.8984, 0.1507, 0.8984, 0.1034, 0.9085, 0.1034, 0.7969, 0.0, 0.8041, 0.0, 0.8041, 0.04724, 0.7969, 0.04724, 0.8424, 0.0, 0.8525, 0.0, 0.8525, 0.04724, 0.8424, 0.04724, 0.9179, 0.1507, 0.9085, 0.1507, 0.9085, 0.1034, 0.9179, 0.1034, 0.9427, 0.0, 0.9512, 0.0, 0.9512, 0.04724, 0.9427, 0.04724, 0.8322, 0.0, 0.8424, 0.0, 0.8424, 0.04724, 0.8322, 0.04724])
me_cylinder.materials.append(mat_metal_2)
me_cylinder.use_remesh_preserve_volume = False
me_cylinder.use_remesh_preserve_attributes = False
me_cylinder.use_mirror_vertex_groups = False
me_cylinder.update()

# ---- objects
ob_cylinder_001 = bpy.data.objects.new('Cylinder.001', me_cylinder_001)
ob_cube = bpy.data.objects.new('Cube', me_cube)
ob_cylinder = bpy.data.objects.new('Cylinder', me_cylinder)

# ---- transforms, parenting, visibility, modifiers, constraints
ob_cylinder_001.location = (0.0, 0.0, 2.868)
ob_cylinder_001.lineart.crease_threshold = 0.0
_m = ob_cylinder_001.modifiers.new('Bevel', 'BEVEL')
_m.width = 0.011
_m.width_pct = 0.011
_m.segments = 3
_m.limit_method = 'WEIGHT'
_m.use_clamp_overlap = False
_m.profile = 0.7
_m.spread = 0.0
_m = ob_cylinder_001.modifiers.new('Auto Smooth', 'NODES')
_m.node_group = ng_auto_smooth
_gi = [s.identifier for s in ng_auto_smooth.interface.items_tree if s.item_type == 'SOCKET' and s.in_out == 'INPUT']
_m[_gi[1]] = 1.047  # Angle
ob_cube.location = (0.0, 0.0, 2.607)
ob_cube.lineart.crease_threshold = 0.0
_m = ob_cube.modifiers.new('Bevel', 'BEVEL')
_m.width = 0.014
_m.width_pct = 0.014
_m.segments = 3
_m.limit_method = 'WEIGHT'
_m.use_clamp_overlap = False
_m.profile = 0.7
_m.spread = 0.0
_m = ob_cube.modifiers.new('Auto Smooth', 'NODES')
_m.node_group = ng_auto_smooth
_gi = [s.identifier for s in ng_auto_smooth.interface.items_tree if s.item_type == 'SOCKET' and s.in_out == 'INPUT']
_m[_gi[1]] = 1.047  # Angle
ob_cylinder.location = (0.0, 0.0, 0.0)
ob_cylinder.scale = (0.2649, 0.2649, 0.03143)
ob_cylinder.lineart.crease_threshold = 0.0
_m = ob_cylinder.modifiers.new('Auto Smooth', 'NODES')
_m.node_group = ng_auto_smooth
_gi = [s.identifier for s in ng_auto_smooth.interface.items_tree if s.item_type == 'SOCKET' and s.in_out == 'INPUT']
_m[_gi[1]] = 1.047  # Angle

# ---- collection membership
col_collection_1.objects.link(ob_cylinder_001)
col_collection_1.objects.link(ob_cube)
col_collection_1.objects.link(ob_cylinder)

# ---- scene / render settings (as saved in the file)
scene.frame_start = 1; scene.frame_end = 250; scene.frame_set(1)
scene.render.engine = 'CYCLES'
scene.render.resolution_percentage = 50
scene.render.dither_intensity = 0.0
scene.cycles.use_denoising = False
scene.cycles.samples = 128
scene.cycles.sampling_pattern = 'TABULATED_SOBOL'
scene.cycles.light_sampling_threshold = 0.0
scene.cycles.use_adaptive_sampling = False
scene.cycles.use_light_tree = False
scene.cycles.blur_glossy = 0.0
scene.cycles.sample_clamp_indirect = 0.0
scene.view_settings.view_transform = 'Standard'
bpy.context.view_layer.update()

# ---- added for rendering (the .blend has no active camera and no usable light): camera, sun
cam_auto = bpy.data.cameras.new('AutoCamera')
cam_auto.lens = 50.0
cam_auto.sensor_width = 36.0
cam_auto.clip_end = 1000.0
ob_auto_camera = bpy.data.objects.new('AutoCamera', cam_auto)
scene.collection.objects.link(ob_auto_camera)
ob_auto_camera.location = (3.06646, -3.67976, 3.97189)
ob_auto_camera.rotation_euler = (1.09748, -7.21219e-08, 0.694738)
scene.camera = ob_auto_camera
light_auto_sun = bpy.data.lights.new('AutoSun', 'SUN')
light_auto_sun.energy = 3.0
light_auto_sun.angle = 0.0523599
ob_auto_sun = bpy.data.objects.new('AutoSun', light_auto_sun)
scene.collection.objects.link(ob_auto_sun)
ob_auto_sun.rotation_euler = (0.872665, 0.174533, 0.523599)
bpy.context.view_layer.update()
